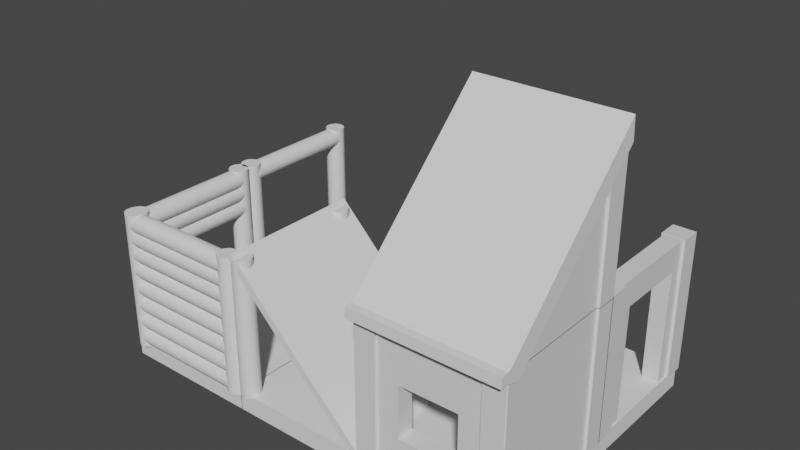 # Source: Modular_Buildings.blend  (saved by Blender 3.1.7; exported with 4.5.12 LTS)
import bpy
from mathutils import Matrix  # noqa: F401  (used for matrix-valued properties, if any)

bpy.ops.wm.read_factory_settings(use_empty=True)
scene = bpy.context.scene
scene.name = 'Scene'

# ---- collections
col_collection = bpy.data.collections.new('Collection'); scene.collection.children.link(col_collection)

# ---- materials (node trees are filled in below, after node groups)
mat_stone = bpy.data.materials.new('Stone')
mat_stone.use_transparent_shadow = False
mat_wood = bpy.data.materials.new('Wood')
mat_wood.use_transparent_shadow = False
mat_roof = bpy.data.materials.new('Roof')
mat_roof.use_transparent_shadow = False

# ---- node groups
ng_auto_smooth = bpy.data.node_groups.new('Auto Smooth', 'GeometryNodeTree')
_s = ng_auto_smooth.interface.new_socket(name='Geometry', in_out='OUTPUT', socket_type='NodeSocketGeometry')
_s = ng_auto_smooth.interface.new_socket(name='Geometry', in_out='INPUT', socket_type='NodeSocketGeometry')
_s = ng_auto_smooth.interface.new_socket(name='Angle', in_out='INPUT', socket_type='NodeSocketFloat')
_s.subtype = 'ANGLE'
_s.min_value = 0.0
_s.max_value = 3.142
ng_auto_smooth.is_modifier = True
_N = ng_auto_smooth.nodes; _L = ng_auto_smooth.links
n0 = _N.new('NodeGroupOutput'); n0.name = 'Group Output'; n0.location = (480, -100)
n1 = _N.new('NodeGroupInput'); n1.name = 'Group Input'; n1.location = (-420, -300)
n2 = _N.new('NodeGroupInput'); n2.name = 'Group Input.001'; n2.location = (-60, -100)
n3 = _N.new('GeometryNodeSetShadeSmooth'); n3.name = 'Set Shade Smooth'; n3.location = (120, -100)
n3.domain = 'EDGE'
n4 = _N.new('GeometryNodeSetShadeSmooth'); n4.name = 'Set Shade Smooth.001'; n4.location = (300, -100)
n5 = _N.new('GeometryNodeInputMeshEdgeAngle'); n5.name = 'Edge Angle'; n5.location = (-420, -220)
n6 = _N.new('GeometryNodeInputEdgeSmooth'); n6.name = 'Is Edge Smooth'; n6.location = (-60, -160)
n7 = _N.new('GeometryNodeInputShadeSmooth'); n7.name = 'Is Face Smooth'; n7.location = (-240, -340)
n8 = _N.new('FunctionNodeBooleanMath'); n8.name = 'Boolean Math'; n8.location = (-60, -220)
n9 = _N.new('FunctionNodeCompare'); n9.name = 'Compare'; n9.location = (-240, -180)
n9.operation = 'LESS_EQUAL'
_L.new(n5.outputs[0], n9.inputs[0])
_L.new(n4.outputs[0], n0.inputs[0])
_L.new(n1.outputs[1], n9.inputs[1])
_L.new(n9.outputs[0], n8.inputs[0])
_L.new(n7.outputs[0], n8.inputs[1])
_L.new(n2.outputs[0], n3.inputs[0])
_L.new(n6.outputs[0], n3.inputs[1])
_L.new(n3.outputs[0], n4.inputs[0])
_L.new(n8.outputs[0], n3.inputs[2])
n0.is_active_output = True

# ---- material node trees
mat_stone.use_nodes = True; mat_stone.node_tree.nodes.clear()
_N = mat_stone.node_tree.nodes; _L = mat_stone.node_tree.links
n0 = _N.new('ShaderNodeBsdfPrincipled'); n0.name = 'Principled BSDF'; n0.location = (10, 300)
n0.distribution = 'GGX'
n0.subsurface_method = 'RANDOM_WALK_SKIN'
n0.inputs[3].default_value = 1.45
n0.inputs[27].default_value = (0.0, 0.0, 0.0, 1.0)
n0.inputs[28].default_value = 1.0
n1 = _N.new('ShaderNodeOutputMaterial'); n1.name = 'Material Output'; n1.location = (300, 300)
_L.new(n0.outputs[0], n1.inputs[0])
n1.is_active_output = True
mat_wood.use_nodes = True; mat_wood.node_tree.nodes.clear()
_N = mat_wood.node_tree.nodes; _L = mat_wood.node_tree.links
n0 = _N.new('ShaderNodeBsdfPrincipled'); n0.name = 'Principled BSDF'; n0.location = (10, 300)
n0.distribution = 'GGX'
n0.subsurface_method = 'RANDOM_WALK_SKIN'
n0.inputs[3].default_value = 1.45
n0.inputs[27].default_value = (0.0, 0.0, 0.0, 1.0)
n0.inputs[28].default_value = 1.0
n1 = _N.new('ShaderNodeOutputMaterial'); n1.name = 'Material Output'; n1.location = (300, 300)
_L.new(n0.outputs[0], n1.inputs[0])
n1.is_active_output = True
mat_roof.use_nodes = True; mat_roof.node_tree.nodes.clear()
_N = mat_roof.node_tree.nodes; _L = mat_roof.node_tree.links
n0 = _N.new('ShaderNodeBsdfPrincipled'); n0.name = 'Principled BSDF'; n0.location = (10, 300)
n0.distribution = 'GGX'
n0.subsurface_method = 'RANDOM_WALK_SKIN'
n0.inputs[3].default_value = 1.45
n0.inputs[27].default_value = (0.0, 0.0, 0.0, 1.0)
n0.inputs[28].default_value = 1.0
n1 = _N.new('ShaderNodeOutputMaterial'); n1.name = 'Material Output'; n1.location = (300, 300)
_L.new(n0.outputs[0], n1.inputs[0])
n1.is_active_output = True

# ---- world
world_world = bpy.data.worlds.new('World'); scene.world = world_world
world_world.use_nodes = True; world_world.node_tree.nodes.clear()
_N = world_world.node_tree.nodes; _L = world_world.node_tree.links
n0 = _N.new('ShaderNodeOutputWorld'); n0.name = 'World Output'; n0.location = (300, 300)
n1 = _N.new('ShaderNodeBackground'); n1.name = 'Background'; n1.location = (10, 300)
n1.inputs[0].default_value = (0.05088, 0.05088, 0.05088, 1.0)
_L.new(n1.outputs[0], n0.inputs[0])
n0.is_active_output = True
world_world.color = (0.05088, 0.05088, 0.05088)
world_world.use_sun_shadow = False
world_world.sun_shadow_jitter_overblur = 0.0

# ---- meshes
me_cube_001 = bpy.data.meshes.new('Cube.001')
me_cube_001.from_pydata([(-1.992, 0.0009328, -0.02112), (-1.992, 0.0009328, 0.1153), (-1.992, 1.999, -0.02112), (-1.992, 1.999, 0.1153), (0.005285, 0.0009328, -0.02112), (0.005285, 0.0009328, 0.1153), (0.005285, 1.999, -0.02112), (0.005285, 1.999, 0.1153)], [], [(0, 1, 3, 2), (2, 3, 7, 6), (6, 7, 5, 4), (4, 5, 1, 0), (2, 6, 4, 0), (7, 3, 1, 5)])
_uv = me_cube_001.uv_layers.new(name='UVMap')
_uv.uv.foreach_set('vector', [0.827, 0.8128, 0.8064, 0.8128, 0.8064, 0.512, 0.827, 0.512, 0.797, 0.3009, 0.7765, 0.3009, 0.7765, 0.0, 0.797, 4.657e-10, 0.8064, 0.8128, 0.7859, 0.8128, 0.7859, 0.512, 0.8064, 0.512, 0.8176, 0.3009, 0.797, 0.3009, 0.797, 0.0, 0.8176, 0.0, 0.3009, 0.0, 0.6017, 0.0, 0.6017, 0.3009, 0.3009, 0.3009, 2.608e-08, 0.0, 0.3009, 0.0, 0.3009, 0.3009, 0.0, 0.3009])
me_cube_001.use_remesh_fix_poles = True
me_cube_001.use_remesh_preserve_attributes = False
me_cube_001.update()
me_cube_002 = bpy.data.meshes.new('Cube.002')
me_cube_002.from_pydata([(-0.1233, 0.01211, -0.009024), (-0.1233, 0.01211, 0.9968), (-0.1233, 0.9973, -0.009024), (-0.1233, 0.9973, 0.9968), (-0.0005231, 0.01211, -0.009024), (-0.0005231, 0.01211, 0.9968), (-0.0005231, 0.9973, -0.009024), (-0.0005231, 0.9973, 0.9968), (-0.1431, 0.001522, -0.007564), (-0.1431, 0.001522, 0.9983), (-0.1431, 0.1494, -0.007564), (-0.1431, 0.1494, 0.9983), (0.01779, 0.001522, -0.007564), (0.01779, 0.001522, 0.9983), (0.01779, 0.1494, -0.007564), (0.01779, 0.1494, 0.9983), (-0.1431, 0.8619, -0.007564), (-0.1431, 0.8619, 0.9983), (-0.1431, 1.01, -0.007564), (-0.1431, 1.01, 0.9983), (0.01779, 0.8619, -0.007564), (0.01779, 0.8619, 0.9983), (0.01779, 1.01, -0.007564), (0.01779, 1.01, 0.9983), (-0.1186, 0.7701, -0.009024), (-0.1186, 0.2546, -0.009024), (-0.1233, 0.3009, 0.9968), (-0.1233, 0.7085, 0.9968), (-0.005146, 0.2546, -0.009024), (-0.005146, 0.7701, -0.009024), (-0.0005231, 0.7085, 0.9968), (-0.0005231, 0.3009, 0.9968), (-0.1233, 0.01211, 0.81), (-0.1233, 0.9973, 0.81), (-0.0005231, 0.9973, 0.81), (-0.0005231, 0.01211, 0.81), (-0.0014, 0.7701, 0.81), (-0.0014, 0.2546, 0.81), (-0.1224, 0.2546, 0.81), (-0.1224, 0.7701, 0.81)], [], [(39, 27, 3, 33), (33, 3, 7, 34), (37, 31, 5, 35), (35, 5, 1, 32), (25, 28, 4, 0), (31, 26, 1, 5), (8, 9, 11, 10), (10, 11, 15, 14), (14, 15, 13, 12), (12, 13, 9, 8), (10, 14, 12, 8), (15, 11, 9, 13), (16, 17, 19, 18), (18, 19, 23, 22), (22, 23, 21, 20), (20, 21, 17, 16), (18, 22, 20, 16), (23, 19, 17, 21), (7, 3, 27, 30), (30, 27, 26, 31), (2, 6, 29, 24), (39, 36, 37, 38), (34, 7, 30, 36), (36, 30, 31, 37), (32, 1, 26, 38), (38, 26, 27, 39), (39, 24, 29, 36), (0, 32, 38, 25), (38, 37, 28, 25), (6, 34, 36, 29), (4, 35, 32, 0), (28, 37, 35, 4), (2, 33, 34, 6), (24, 39, 33, 2)])
me_cube_002.polygons.foreach_set('material_index', [0, 0, 0, 0, 0, 0, 1, 1, 1, 1, 1, 1, 1, 1, 1, 1, 1, 1, 0, 0, 0, 0, 0, 0, 0, 0, 0, 0, 0, 0, 0, 0, 0, 0])
_uv = me_cube_002.uv_layers.new(name='UVMap')
_uv.uv.foreach_set('vector', [0.6453, 0.6353, 0.6546, 0.6634, 0.6111, 0.6634, 0.6111, 0.6353, 0.9085, 0.6351, 0.9085, 0.6633, 0.89, 0.6633, 0.89, 0.6351, 0.6476, 0.7868, 0.6546, 0.8149, 0.6111, 0.8149, 0.6111, 0.7868, 0.9073, 0.7867, 0.9073, 0.8149, 0.8889, 0.8149, 0.8889, 0.7867, 0.6462, 0.4524, 0.6633, 0.4524, 0.664, 0.4889, 0.6455, 0.4889, 0.9012, 0.1049, 0.9196, 0.1049, 0.9196, 0.1484, 0.9012, 0.1484, 0.08909, 0.687, 0.08909, 0.8385, 0.06682, 0.8385, 0.06682, 0.687, 0.6107, 0.6635, 0.6107, 0.815, 0.5865, 0.815, 0.5865, 0.6635, 0.08909, 0.8385, 0.08909, 0.687, 0.1114, 0.687, 0.1114, 0.8385, 0.5865, 0.6635, 0.5865, 0.815, 0.5623, 0.815, 0.5623, 0.6635, 0.7753, 0.4866, 0.7753, 0.4624, 0.7976, 0.4624, 0.7976, 0.4866, 0.7308, 0.5108, 0.7308, 0.4866, 0.7531, 0.4866, 0.7531, 0.5108, 0.06682, 0.687, 0.06682, 0.8385, 0.04454, 0.8385, 0.04454, 0.687, 0.5623, 0.6635, 0.5623, 0.815, 0.5381, 0.815, 0.5381, 0.6635, 0.1336, 0.687, 0.1336, 0.8385, 0.1114, 0.8385, 0.1114, 0.687, 0.5381, 0.6635, 0.5381, 0.815, 0.5139, 0.815, 0.5139, 0.6635, 0.8199, 0.4866, 0.8199, 0.4624, 0.8421, 0.4624, 0.8421, 0.4866, 0.7753, 0.5108, 0.7753, 0.4866, 0.7976, 0.4866, 0.7976, 0.5108, 0.9012, 0.0, 0.9196, 0.0, 0.9196, 0.0435, 0.9012, 0.0435, 0.9012, 0.0435, 0.9196, 0.0435, 0.9196, 0.1049, 0.9012, 0.1049, 0.6825, 0.4866, 0.664, 0.4866, 0.6647, 0.4524, 0.6818, 0.4524, 0.7595, 0.8979, 0.7777, 0.8979, 0.7777, 0.9756, 0.7595, 0.9756, 0.7595, 0.7868, 0.7595, 0.8149, 0.716, 0.8149, 0.7253, 0.7868, 0.7253, 0.7868, 0.716, 0.8149, 0.6546, 0.8149, 0.6476, 0.7868, 0.7595, 0.6353, 0.7595, 0.6634, 0.716, 0.6634, 0.723, 0.6353, 0.723, 0.6353, 0.716, 0.6634, 0.6546, 0.6634, 0.6453, 0.6353, 0.3877, 0.9353, 0.3883, 0.8119, 0.4054, 0.8119, 0.406, 0.9353, 0.7595, 0.512, 0.7595, 0.6353, 0.723, 0.6353, 0.723, 0.512, 0.4242, 0.9353, 0.406, 0.9353, 0.4065, 0.8119, 0.4236, 0.8119, 0.7595, 0.6634, 0.7595, 0.7868, 0.7253, 0.7868, 0.7253, 0.6634, 0.9073, 0.6634, 0.9073, 0.7867, 0.8889, 0.7867, 0.8889, 0.6634, 0.6476, 0.6634, 0.6476, 0.7868, 0.6111, 0.7868, 0.6111, 0.6634, 0.9085, 0.5118, 0.9085, 0.6351, 0.89, 0.6351, 0.89, 0.5118, 0.6453, 0.512, 0.6453, 0.6353, 0.6111, 0.6353, 0.6111, 0.512])
me_cube_002.materials.append(mat_stone)
me_cube_002.materials.append(mat_wood)
me_cube_002.use_remesh_fix_poles = True
me_cube_002.use_remesh_preserve_attributes = False
me_cube_002.update()
me_cube_004 = bpy.data.meshes.new('Cube.004')
me_cube_004.from_pydata([(-0.1233, 0.01211, -0.009459), (-0.1233, 0.01211, 0.9968), (-0.1233, 0.9973, -0.009459), (-0.1233, 0.9973, 0.9968), (-0.0005231, 0.01211, -0.009459), (-0.0005231, 0.01211, 0.9968), (-0.0005231, 0.9973, -0.009459), (-0.0005231, 0.9973, 0.9968), (-0.1431, 0.001522, -0.007564), (-0.1431, 0.001522, 0.9979), (-0.1431, 0.1494, -0.007564), (-0.1431, 0.1494, 0.9979), (0.01779, 0.001522, -0.007564), (0.01779, 0.001522, 0.9979), (0.01779, 0.1494, -0.007564), (0.01779, 0.1494, 0.9979), (-0.1431, 0.8619, -0.007564), (-0.1431, 0.8619, 0.9979), (-0.1431, 1.01, -0.007564), (-0.1431, 1.01, 0.9979), (0.01779, 0.8619, -0.007564), (0.01779, 0.8619, 0.9979), (0.01779, 1.01, -0.007564), (0.01779, 1.01, 0.9979), (-0.1233, 0.7085, -0.009459), (-0.1233, 0.3009, -0.009459), (-0.1233, 0.3009, 0.9968), (-0.1233, 0.7085, 0.9968), (-0.0005231, 0.3009, -0.009459), (-0.0005231, 0.7085, -0.009459), (-0.0005231, 0.7085, 0.9968), (-0.0005231, 0.3009, 0.9968)], [], [(24, 27, 3, 2), (2, 3, 7, 6), (28, 31, 5, 4), (4, 5, 1, 0), (25, 28, 4, 0), (31, 26, 1, 5), (8, 9, 11, 10), (10, 11, 15, 14), (14, 15, 13, 12), (12, 13, 9, 8), (10, 14, 12, 8), (15, 11, 9, 13), (16, 17, 19, 18), (18, 19, 23, 22), (22, 23, 21, 20), (20, 21, 17, 16), (18, 22, 20, 16), (23, 19, 17, 21), (7, 3, 27, 30), (30, 27, 26, 31), (2, 6, 29, 24), (24, 29, 28, 25), (6, 7, 30, 29), (29, 30, 31, 28), (0, 1, 26, 25), (25, 26, 27, 24)])
me_cube_004.polygons.foreach_set('material_index', [0, 0, 0, 0, 0, 0, 1, 1, 1, 1, 1, 1, 1, 1, 1, 1, 1, 1, 0, 0, 0, 0, 0, 0, 0, 0])
_uv = me_cube_004.uv_layers.new(name='UVMap')
_uv.uv.foreach_set('vector', [0.6452, 3.725e-09, 0.6452, 0.1515, 0.6017, 0.1515, 0.6017, 0.0, 0.9012, 1.863e-09, 0.9012, 0.1515, 0.8827, 0.1515, 0.8827, 0.0, 0.652, 0.3009, 0.652, 0.4524, 0.6085, 0.4524, 0.6085, 0.3009, 0.778, 0.7464, 0.778, 0.8979, 0.7595, 0.8979, 0.7595, 0.7464, 0.8909, 0.4057, 0.9093, 0.4057, 0.9093, 0.4492, 0.8909, 0.4492, 0.8748, 0.2573, 0.8932, 0.2573, 0.8932, 0.3008, 0.8748, 0.3008, 0.8518, 0.3009, 0.8518, 0.4523, 0.8296, 0.4523, 0.8296, 0.3009, 0.2034, 0.6854, 0.2034, 0.8368, 0.1792, 0.8368, 0.1792, 0.6854, 0.8493, 0.6634, 0.8493, 0.8148, 0.827, 0.8148, 0.827, 0.6634, 0.1792, 0.6854, 0.1792, 0.8368, 0.155, 0.8368, 0.155, 0.6854, 0.7531, 0.5108, 0.7531, 0.4866, 0.7753, 0.4866, 0.7753, 0.5108, 0.7531, 0.4866, 0.7531, 0.4624, 0.7753, 0.4624, 0.7753, 0.4866, 0.8493, 0.512, 0.8493, 0.6634, 0.827, 0.6634, 0.827, 0.512, 0.2519, 0.6854, 0.2519, 0.8368, 0.2277, 0.8368, 0.2277, 0.6854, 0.8715, 0.512, 0.8715, 0.6634, 0.8493, 0.6634, 0.8493, 0.512, 0.8296, 0.3009, 0.8296, 0.4523, 0.8053, 0.4523, 0.8053, 0.3009, 0.7976, 0.4866, 0.7976, 0.4624, 0.8199, 0.4624, 0.8199, 0.4866, 0.727, 0.4766, 0.727, 0.4524, 0.7493, 0.4524, 0.7493, 0.4766, 0.8748, 0.1524, 0.8932, 0.1524, 0.8932, 0.1959, 0.8748, 0.1959, 0.8748, 0.1959, 0.8932, 0.1959, 0.8932, 0.2573, 0.8748, 0.2573, 0.8909, 0.3009, 0.9093, 0.3009, 0.9093, 0.3444, 0.8909, 0.3444, 0.8909, 0.3444, 0.9093, 0.3444, 0.9093, 0.4057, 0.8909, 0.4057, 0.7569, 0.3009, 0.7569, 0.4524, 0.7134, 0.4524, 0.7134, 0.3009, 0.7134, 0.3009, 0.7134, 0.4524, 0.652, 0.4524, 0.652, 0.3009, 0.7501, 1.304e-08, 0.7501, 0.1515, 0.7066, 0.1515, 0.7066, 9.313e-09, 0.7066, 9.313e-09, 0.7066, 0.1515, 0.6452, 0.1515, 0.6452, 3.725e-09])
me_cube_004.materials.append(mat_stone)
me_cube_004.materials.append(mat_wood)
me_cube_004.use_remesh_fix_poles = True
me_cube_004.use_remesh_preserve_attributes = False
me_cube_004.update()
me_cube_005 = bpy.data.meshes.new('Cube.005')
me_cube_005.from_pydata([(0.01095, 0.1234, -0.009816), (0.01095, 0.1234, 0.9968), (0.9961, 0.1327, -0.009816), (0.9961, 0.1327, 0.9968), (0.01211, 0.0006379, -0.009816), (0.01211, 0.0006379, 0.9968), (0.9973, 0.009972, -0.009816), (0.9973, 0.009972, 0.9968), (0.000167, 0.1431, -0.007564), (0.000167, 0.1431, 0.9985), (0.148, 0.1445, -0.007564), (0.148, 0.1445, 0.9985), (0.001691, -0.01777, -0.007564), (0.001691, -0.01777, 0.9985), (0.1496, -0.01637, -0.007564), (0.1496, -0.01637, 0.9985), (0.8605, 0.1512, -0.007564), (0.8605, 0.1512, 0.9985), (1.008, 0.1526, -0.007564), (1.008, 0.1526, 0.9985), (0.862, -0.009622, -0.007564), (0.862, -0.009622, 0.9985), (1.01, -0.00822, -0.007564), (1.01, -0.00822, 0.9985), (0.7073, 0.13, -0.009816), (0.2998, 0.1261, -0.009816), (0.2998, 0.1261, 0.9968), (0.7073, 0.13, 0.9968), (0.3009, 0.003374, -0.009816), (0.7084, 0.007236, -0.009816), (0.7084, 0.007236, 0.9968), (0.3009, 0.003374, 0.9968), (0.01095, 0.1234, 0.6375), (0.9961, 0.1327, 0.6375), (0.9973, 0.009972, 0.6375), (0.01211, 0.0006379, 0.6375), (0.7084, 0.007236, 0.6375), (0.3009, 0.003374, 0.6375), (0.2998, 0.1261, 0.6375), (0.7073, 0.13, 0.6375), (0.9961, 0.1327, 0.2741), (0.9973, 0.009972, 0.2741), (0.01211, 0.0006379, 0.2741), (0.7084, 0.007236, 0.2741), (0.3009, 0.003374, 0.2741), (0.2998, 0.1261, 0.2741), (0.7073, 0.13, 0.2741), (0.01095, 0.1234, 0.2741)], [], [(39, 27, 3, 33), (33, 3, 7, 34), (37, 31, 5, 35), (35, 5, 1, 32), (25, 28, 4, 0), (31, 26, 1, 5), (8, 9, 11, 10), (10, 11, 15, 14), (14, 15, 13, 12), (12, 13, 9, 8), (10, 14, 12, 8), (15, 11, 9, 13), (16, 17, 19, 18), (18, 19, 23, 22), (22, 23, 21, 20), (20, 21, 17, 16), (18, 22, 20, 16), (23, 19, 17, 21), (7, 3, 27, 30), (30, 27, 26, 31), (2, 6, 29, 24), (24, 29, 28, 25), (34, 7, 30, 36), (36, 30, 31, 37), (32, 1, 26, 38), (38, 26, 27, 39), (43, 36, 39, 46), (47, 32, 38, 45), (43, 46, 45, 44), (41, 34, 36, 43), (42, 35, 32, 47), (44, 37, 35, 42), (40, 33, 34, 41), (46, 39, 33, 40), (24, 46, 40, 2), (2, 40, 41, 6), (28, 44, 42, 4), (4, 42, 47, 0), (6, 41, 43, 29), (29, 43, 44, 28), (0, 47, 45, 25), (25, 45, 46, 24), (38, 39, 36, 37), (44, 45, 38, 37)])
me_cube_005.polygons.foreach_set('material_index', [1, 1, 1, 1, 1, 1, 0, 0, 0, 0, 0, 0, 0, 0, 0, 0, 0, 0, 1, 1, 1, 1, 1, 1, 1, 1, 1, 1, 1, 1, 1, 1, 1, 1, 1, 1, 1, 1, 1, 1, 1, 1, 1, 1])
_uv = me_cube_005.uv_layers.new(name='UVMap')
_uv.uv.foreach_set('vector', [0.0435, 0.6329, 0.0435, 0.687, 0.0, 0.687, 0.0, 0.6329, 0.8909, 0.3983, 0.8909, 0.4525, 0.8724, 0.4525, 0.8724, 0.3983, 0.1985, 0.6313, 0.1985, 0.6854, 0.155, 0.6854, 0.155, 0.6313, 0.89, 0.6093, 0.89, 0.6634, 0.8715, 0.6634, 0.8715, 0.6093, 0.9085, 0.6167, 0.927, 0.6167, 0.927, 0.6601, 0.9085, 0.6601, 0.9073, 0.7682, 0.9258, 0.7682, 0.9258, 0.8117, 0.9073, 0.8117, 0.02227, 0.687, 0.02227, 0.8385, 0.0, 0.8385, 1.49e-08, 0.687, 0.5139, 0.6635, 0.5139, 0.8151, 0.4896, 0.8151, 0.4896, 0.6635, 0.04454, 0.687, 0.04454, 0.8385, 0.02227, 0.8385, 0.02227, 0.687, 0.4654, 0.6635, 0.4654, 0.8151, 0.4412, 0.8151, 0.4412, 0.6635, 0.7085, 0.5108, 0.7085, 0.4866, 0.7308, 0.4866, 0.7308, 0.5108, 0.6862, 0.5108, 0.6862, 0.4866, 0.7085, 0.4866, 0.7085, 0.5108, 0.2964, 0.6854, 0.2964, 0.8369, 0.2742, 0.8369, 0.2742, 0.6854, 0.8053, 0.3009, 0.8053, 0.4524, 0.7811, 0.4524, 0.7811, 0.3009, 0.2742, 0.6854, 0.2742, 0.8369, 0.2519, 0.8369, 0.2519, 0.6854, 0.4896, 0.6635, 0.4896, 0.8151, 0.4654, 0.8151, 0.4654, 0.6635, 0.6862, 0.4866, 0.6862, 0.5108, 0.664, 0.5108, 0.664, 0.4866, 0.7047, 0.4524, 0.7047, 0.4766, 0.6825, 0.4766, 0.6825, 0.4524, 0.9073, 0.6634, 0.9258, 0.6634, 0.9258, 0.7069, 0.9073, 0.7069, 0.9073, 0.7069, 0.9258, 0.7069, 0.9258, 0.7682, 0.9073, 0.7682, 0.9085, 0.5118, 0.927, 0.5118, 0.927, 0.5553, 0.9085, 0.5553, 0.9085, 0.5553, 0.927, 0.5553, 0.927, 0.6167, 0.9085, 0.6167, 0.3034, 0.6313, 0.3034, 0.6854, 0.2599, 0.6854, 0.2599, 0.6313, 0.2599, 0.6313, 0.2599, 0.6854, 0.1985, 0.6854, 0.1985, 0.6313, 0.1484, 0.6329, 0.1484, 0.687, 0.1049, 0.687, 0.1049, 0.6329, 0.1049, 0.6329, 0.1049, 0.687, 0.0435, 0.687, 0.0435, 0.6329, 0.627, 0.4524, 0.627, 0.5071, 0.6085, 0.5071, 0.6085, 0.4524, 0.1484, 0.5782, 0.1484, 0.6329, 0.1049, 0.6329, 0.1049, 0.5782, 0.9093, 0.5106, 0.8909, 0.5106, 0.8909, 0.4492, 0.9093, 0.4492, 0.3034, 0.5766, 0.3034, 0.6313, 0.2599, 0.6313, 0.2599, 0.5766, 0.89, 0.5545, 0.89, 0.6093, 0.8715, 0.6093, 0.8715, 0.5545, 0.1985, 0.5766, 0.1985, 0.6313, 0.155, 0.6313, 0.155, 0.5766, 0.8909, 0.3436, 0.8909, 0.3983, 0.8724, 0.3983, 0.8724, 0.3436, 0.0435, 0.5782, 0.0435, 0.6329, 0.0, 0.6329, 0.0, 0.5782, 0.0435, 0.5354, 0.0435, 0.5782, 0.0, 0.5782, 0.0, 0.5354, 0.8909, 0.3009, 0.8909, 0.3436, 0.8724, 0.3436, 0.8724, 0.3009, 0.1985, 0.5338, 0.1985, 0.5766, 0.155, 0.5766, 0.155, 0.5338, 0.89, 0.5118, 0.89, 0.5545, 0.8715, 0.5545, 0.8715, 0.5118, 0.3034, 0.5338, 0.3034, 0.5766, 0.2599, 0.5766, 0.2599, 0.5338, 0.2599, 0.5338, 0.2599, 0.5766, 0.1985, 0.5766, 0.1985, 0.5338, 0.1484, 0.5354, 0.1484, 0.5782, 0.1049, 0.5782, 0.1049, 0.5354, 0.1049, 0.5354, 0.1049, 0.5782, 0.0435, 0.5782, 0.0435, 0.5354, 0.7501, 0.2958, 0.7501, 0.2344, 0.7686, 0.2344, 0.7686, 0.2958, 0.627, 0.4524, 0.6455, 0.4524, 0.6455, 0.5071, 0.627, 0.5071])
me_cube_005.materials.append(mat_wood)
me_cube_005.materials.append(mat_stone)
me_cube_005.materials.append(mat_roof)
me_cube_005.use_remesh_fix_poles = True
me_cube_005.use_remesh_preserve_attributes = False
me_cube_005.update()
me_cube_006 = bpy.data.meshes.new('Cube.006')
me_cube_006.from_pydata([(-1.001, 0.0009328, -0.02112), (-1.001, 0.0009328, 0.1153), (-1.001, 1.001, -0.02112), (-1.001, 1.001, 0.1153), (0.005285, 0.0009328, -0.02112), (0.005285, 0.0009328, 0.1153), (0.005285, 1.001, -0.02112), (0.005285, 1.001, 0.1153)], [], [(0, 1, 3, 2), (2, 3, 7, 6), (6, 7, 5, 4), (4, 5, 1, 0), (2, 6, 4, 0), (7, 3, 1, 5)])
_uv = me_cube_006.uv_layers.new(name='UVMap')
_uv.uv.foreach_set('vector', [0.8827, 0.1506, 0.8621, 0.1506, 0.8621, 0.0, 0.8827, 0.0, 0.1542, 0.8386, 0.1336, 0.8386, 0.1336, 0.687, 0.1542, 0.687, 0.8724, 0.4514, 0.8518, 0.4514, 0.8518, 0.3009, 0.8724, 0.3009, 0.8698, 0.815, 0.8493, 0.815, 0.8493, 0.6634, 0.8698, 0.6634, 0.6111, 0.512, 0.6111, 0.6635, 0.4605, 0.6635, 0.4605, 0.512, 0.4605, 0.512, 0.4605, 0.6635, 0.31, 0.6635, 0.31, 0.512])
me_cube_006.use_remesh_fix_poles = True
me_cube_006.use_remesh_preserve_attributes = False
me_cube_006.update()
me_cube_009 = bpy.data.meshes.new('Cube.009')
me_cube_009.from_pydata([(-0.1233, 0.01211, -0.009459), (-0.1233, 0.9973, -0.009459), (-0.0005231, 0.01211, -0.009459), (-0.0005231, 0.9973, -0.009459), (-0.1431, 0.001522, -0.007564), (-0.1431, 0.1494, -0.007564), (0.01779, 0.001522, -0.007564), (0.01779, 0.1494, -0.007564), (-0.1431, 0.8619, -0.007564), (-0.1431, 1.01, -0.007564), (-0.1431, 1.01, 0.9979), (0.01779, 0.8619, -0.007564), (0.01779, 1.01, -0.007564), (0.01779, 1.01, 0.9979), (-0.1233, 0.7085, -0.009459), (-0.1233, 0.3009, -0.009459), (-0.0005231, 0.3009, -0.009459), (-0.0005231, 0.7085, -0.009459), (-0.1233, 0.9973, -0.007564), (-0.1233, 0.9973, 0.9964), (-0.0005231, 0.9973, -0.007564), (-0.0005231, 0.9973, 0.9964), (-0.0005231, 0.01211, -0.007564), (-0.0005231, 0.01211, 0.01659), (-0.1233, 0.01211, -0.007564), (-0.1233, 0.01211, 0.01659), (-0.1431, 0.001522, 0.006052), (-0.1431, 0.1494, 0.1531), (-0.1233, 0.1494, 0.1531), (-0.0005231, 0.1494, -0.007564), (-0.1233, 0.1494, -0.007564), (0.01779, 0.1494, 0.1531), (-0.0005231, 0.1494, 0.1531), (0.01779, 0.001522, 0.006052), (-0.1431, 0.8619, 0.8617), (-0.1431, 0.9988, 0.9979), (0.01779, 0.9988, 0.9979), (0.01779, 0.8619, 0.8617), (-0.0005231, 0.8619, 0.8617), (-0.1233, 0.8619, -0.007564), (-0.0005231, 0.8619, -0.007564), (-0.1233, 0.8619, 0.8617), (-0.1233, 0.3009, 0.3038), (-0.1233, 0.7085, 0.7091), (-0.0005231, 0.7085, 0.7091), (-0.0005231, 0.3009, 0.3038)], [], [(1, 14, 43, 41, 39, 18), (3, 1, 18, 20), (22, 2, 16, 45, 32, 29), (24, 0, 2, 22), (15, 16, 2, 0), (5, 4, 26, 27), (5, 27, 28, 30), (7, 29, 32, 31), (33, 6, 7, 31), (26, 4, 6, 33), (29, 7, 6, 4, 5, 30, 24, 22), (10, 9, 8, 34, 35), (9, 10, 13, 12), (37, 11, 12, 13, 36), (40, 11, 37, 38), (34, 8, 39, 41), (8, 9, 12, 11, 40, 20, 18, 39), (36, 13, 10, 35), (1, 3, 17, 14), (14, 17, 16, 15), (38, 44, 17, 3, 20, 40), (45, 16, 17, 44), (15, 0, 24, 30, 28, 42), (43, 14, 15, 42), (19, 21, 38, 37, 36, 35, 34, 41), (21, 19, 41, 38), (25, 23, 32, 28), (32, 45, 44, 38, 41, 43, 42, 28), (31, 32, 23, 25, 28, 27, 26, 33)])
me_cube_009.polygons.foreach_set('material_index', [0, 0, 0, 0, 0, 1, 1, 0, 1, 0, 0, 1, 1, 1, 0, 0, 0, 0, 0, 0, 0, 0, 0, 0, 0, 0, 0, 0, 0])
_uv = me_cube_009.uv_layers.new(name='UVMap')
_uv.uv.foreach_set('vector', [0.31, 0.8119, 0.31, 0.7684, 0.4182, 0.7684, 0.4412, 0.7915, 0.3103, 0.7915, 0.3103, 0.8119, 0.3097, 0.5523, 0.3097, 0.5338, 0.31, 0.5338, 0.31, 0.5523, 0.602, 0.2999, 0.6017, 0.2999, 0.6017, 0.2564, 0.6489, 0.2564, 0.6262, 0.2792, 0.602, 0.2792, 0.3097, 0.5523, 0.3094, 0.5523, 0.3094, 0.5338, 0.3097, 0.5338, 0.8932, 0.2573, 0.9117, 0.2573, 0.9117, 0.3008, 0.8932, 0.3008, 0.8644, 0.4866, 0.8421, 0.4866, 0.8421, 0.4845, 0.8644, 0.4624, 0.3063, 0.6394, 0.3063, 0.6636, 0.3034, 0.6636, 0.3034, 0.6394, 0.3063, 0.6394, 0.3091, 0.6394, 0.3091, 0.6636, 0.3063, 0.6636, 0.8199, 0.4887, 0.8199, 0.4866, 0.8421, 0.4866, 0.8421, 0.5108, 0.1543, 0.6652, 0.1522, 0.6652, 0.1522, 0.641, 0.1543, 0.641, 0.7047, 0.4552, 0.7047, 0.4524, 0.727, 0.4524, 0.727, 0.4766, 0.7047, 0.4766, 0.7047, 0.4736, 0.7254, 0.4736, 0.7254, 0.4552, 0.8176, 0.1514, 0.8176, 0.0, 0.8399, 1.863e-09, 0.8399, 0.1309, 0.8192, 0.1514, 0.2277, 0.6854, 0.2277, 0.8368, 0.2034, 0.8368, 0.2034, 0.6854, 0.8399, 0.1309, 0.8399, 0.0, 0.8621, 1.863e-09, 0.8621, 0.1514, 0.8605, 0.1514, 0.9231, 0.8117, 0.9258, 0.8117, 0.9258, 0.9427, 0.9231, 0.9427, 0.8859, 0.9436, 0.8859, 0.8127, 0.8889, 0.8127, 0.8889, 0.9436, 0.8199, 0.5108, 0.7976, 0.5108, 0.7976, 0.4866, 0.8199, 0.4866, 0.8199, 0.4894, 0.7995, 0.4894, 0.7995, 0.5079, 0.8199, 0.5079, 0.7569, 0.3025, 0.7569, 0.3009, 0.7811, 0.3009, 0.7811, 0.3025, 0.8932, 0.1524, 0.9117, 0.1524, 0.9117, 0.1959, 0.8932, 0.1959, 0.8932, 0.1959, 0.9117, 0.1959, 0.9117, 0.2573, 0.8932, 0.2573, 0.7329, 0.1719, 0.7099, 0.195, 0.6017, 0.195, 0.6017, 0.1515, 0.602, 0.1515, 0.602, 0.1719, 0.6489, 0.2564, 0.6017, 0.2564, 0.6017, 0.195, 0.7099, 0.195, 0.31, 0.707, 0.31, 0.6635, 0.3103, 0.6635, 0.3103, 0.6842, 0.3345, 0.6842, 0.3572, 0.707, 0.4182, 0.7684, 0.31, 0.7684, 0.31, 0.707, 0.3572, 0.707, 0.7781, 0.3027, 0.7596, 0.3027, 0.7596, 0.3231, 0.7569, 0.3231, 0.7569, 0.3025, 0.7811, 0.3025, 0.7811, 0.3231, 0.7781, 0.3231, 0.7596, 0.3027, 0.7781, 0.3027, 0.7781, 0.3231, 0.7596, 0.3231, 0.7781, 0.4511, 0.7596, 0.4511, 0.7596, 0.4304, 0.7781, 0.4304, 0.7596, 0.4304, 0.7596, 0.4076, 0.7596, 0.3462, 0.7596, 0.3231, 0.7781, 0.3231, 0.7781, 0.3462, 0.7781, 0.4076, 0.7781, 0.4304, 0.7569, 0.4304, 0.7596, 0.4304, 0.7596, 0.4511, 0.7781, 0.4511, 0.7781, 0.4304, 0.7811, 0.4304, 0.7811, 0.4527, 0.7569, 0.4527])
me_cube_009.materials.append(mat_stone)
me_cube_009.materials.append(mat_wood)
me_cube_009.use_remesh_fix_poles = True
me_cube_009.use_remesh_preserve_attributes = False
me_cube_009.update()
me_cube_010 = bpy.data.meshes.new('Cube.010')
me_cube_010.from_pydata([(-0.9982, 0.06801, -0.04471), (-0.9982, 0.002023, 0.07848), (-0.9982, 1.03, 0.9336), (-0.9982, 1.02, 1.088), (0.03095, 0.06801, -0.04471), (0.03095, 0.002023, 0.07848), (0.03095, 1.03, 0.9336), (0.03095, 1.02, 1.088), (-0.9982, -0.02132, -0.01197), (-0.9982, -0.02617, 0.06095), (0.03095, -0.02132, -0.01197), (0.03095, -0.02617, 0.06095), (-0.9982, -0.08095, -0.0133), (-0.9982, -0.07712, 0.05968), (0.03095, -0.08095, -0.0133), (0.03095, -0.07712, 0.05968)], [], [(0, 1, 3, 2), (2, 3, 7, 6), (6, 7, 5, 4), (5, 1, 9, 11), (2, 6, 4, 0), (7, 3, 1, 5), (10, 11, 15, 14), (4, 5, 11, 10), (1, 0, 8, 9), (0, 4, 10, 8), (14, 15, 13, 12), (8, 10, 14, 12), (9, 8, 12, 13), (11, 9, 13, 15)])
_uv = me_cube_010.uv_layers.new(name='UVMap')
_uv.uv.foreach_set('vector', [0.7501, 0.01313, 0.7704, 0.01857, 0.7765, 0.2344, 0.7584, 0.2196, 0.155, 0.5199, 0.155, 0.5354, 0.0, 0.5354, 1.863e-09, 0.5199, 0.7678, 0.5267, 0.7859, 0.512, 0.7798, 0.7278, 0.7595, 0.7332, 0.31, 0.3192, 0.155, 0.3192, 0.155, 0.3143, 0.31, 0.3143, 0.155, 0.5199, 1.863e-09, 0.5199, 2.049e-08, 0.3132, 0.155, 0.3132, 0.31, 0.5338, 0.155, 0.5338, 0.155, 0.3192, 0.31, 0.3192, 0.7723, 0.7397, 0.7808, 0.7327, 0.7859, 0.7384, 0.7783, 0.7464, 0.7595, 0.7332, 0.7798, 0.7278, 0.7808, 0.7327, 0.7723, 0.7397, 0.7704, 0.01857, 0.7501, 0.01313, 0.7629, 0.006688, 0.7714, 0.01367, 0.155, 0.3132, 2.049e-08, 0.3132, 2.049e-08, 0.3073, 0.155, 0.3073, 0.31, 0.3009, 0.31, 0.3081, 0.155, 0.3081, 0.155, 0.3009, 0.155, 0.3073, 2.049e-08, 0.3073, 2.049e-08, 0.3009, 0.155, 0.3009, 0.7714, 0.01367, 0.7629, 0.006688, 0.7689, 0.0, 0.7765, 0.00794, 0.31, 0.3143, 0.155, 0.3143, 0.155, 0.3081, 0.31, 0.3081])
me_cube_010.use_remesh_fix_poles = True
me_cube_010.use_remesh_preserve_attributes = False
me_cube_010.update()
me_cylinder_001 = bpy.data.meshes.new('Cylinder.001')
me_cylinder_001.from_pydata([(0.05411, 0.06965, -0.01467), (0.05411, 0.06965, 0.9771), (0.09177, 0.05859, -0.01467), (0.09177, 0.05859, 0.9771), (0.1175, 0.02893, -0.01467), (0.1175, 0.02893, 0.9771), (0.123, -0.009911, -0.01467), (0.123, -0.009912, 0.9771), (0.1067, -0.04561, -0.01467), (0.1067, -0.04561, 0.9771), (0.07373, -0.06682, -0.01467), (0.07373, -0.06682, 0.9771), (0.03449, -0.06682, -0.01467), (0.03449, -0.06682, 0.9771), (0.001479, -0.04561, -0.01467), (0.001479, -0.04561, 0.9771), (-0.01482, -0.009912, -0.01467), (-0.01482, -0.009912, 0.9771), (-0.009238, 0.02893, -0.01467), (-0.009238, 0.02893, 0.9771), (0.01646, 0.05859, -0.01467), (0.01646, 0.05859, 0.9771), (0.9088, 0.06965, 0.0568), (0.07865, 0.06965, 0.0568), (0.9088, 0.05859, 0.09445), (0.07865, 0.05859, 0.09445), (0.9088, 0.02893, 0.1201), (0.07865, 0.02893, 0.1201), (0.9088, -0.009912, 0.1257), (0.07865, -0.009912, 0.1257), (0.9088, -0.04561, 0.1094), (0.07865, -0.04561, 0.1094), (0.9088, -0.06682, 0.07642), (0.07865, -0.06682, 0.07642), (0.9088, -0.06682, 0.03718), (0.07865, -0.06682, 0.03718), (0.9088, -0.04561, 0.004164), (0.07865, -0.04561, 0.004164), (0.9088, -0.009912, -0.01214), (0.07865, -0.009912, -0.01214), (0.9088, 0.02893, -0.006553), (0.07865, 0.02893, -0.006553), (0.9088, 0.05859, 0.01915), (0.07865, 0.05859, 0.01915), (0.9311, 0.06965, -0.01467), (0.9311, 0.06965, 0.9771), (0.9688, 0.05859, -0.01467), (0.9688, 0.05859, 0.9771), (0.9945, 0.02893, -0.01467), (0.9945, 0.02893, 0.9771), (1.0, -0.009911, -0.01467), (1.0, -0.009912, 0.9771), (0.9837, -0.04561, -0.01467), (0.9837, -0.04561, 0.9771), (0.9507, -0.06682, -0.01467), (0.9507, -0.06682, 0.9771), (0.9115, -0.06682, -0.01467), (0.9115, -0.06682, 0.9771), (0.8785, -0.04561, -0.01467), (0.8785, -0.04561, 0.9771), (0.8622, -0.009912, -0.01467), (0.8622, -0.009912, 0.9771), (0.8678, 0.02893, -0.01467), (0.8678, 0.02893, 0.9771), (0.8935, 0.05859, -0.01467), (0.8935, 0.05859, 0.9771), (0.9088, 0.06965, 0.1826), (0.07865, 0.06965, 0.1826), (0.9088, 0.05859, 0.2202), (0.07865, 0.05859, 0.2202), (0.9088, 0.02893, 0.2459), (0.07865, 0.02893, 0.2459), (0.9088, -0.009912, 0.2515), (0.07865, -0.009912, 0.2515), (0.9088, -0.04561, 0.2352), (0.07865, -0.04561, 0.2352), (0.9088, -0.06682, 0.2022), (0.07865, -0.06682, 0.2022), (0.9088, -0.06682, 0.163), (0.07865, -0.06682, 0.163), (0.9088, -0.04561, 0.13), (0.07865, -0.04561, 0.13), (0.9088, -0.009912, 0.1137), (0.07865, -0.009912, 0.1137), (0.9088, 0.02893, 0.1192), (0.07865, 0.02893, 0.1192), (0.9088, 0.05859, 0.1449), (0.07865, 0.05859, 0.1449), (0.9088, 0.06965, 0.3104), (0.07865, 0.06965, 0.3104), (0.9088, 0.05859, 0.3481), (0.07865, 0.05859, 0.3481), (0.9088, 0.02893, 0.3738), (0.07865, 0.02893, 0.3738), (0.9088, -0.009912, 0.3793), (0.07865, -0.009912, 0.3793), (0.9088, -0.04561, 0.363), (0.07865, -0.04561, 0.363), (0.9088, -0.06682, 0.33), (0.07865, -0.06682, 0.33), (0.9088, -0.06682, 0.2908), (0.07865, -0.06682, 0.2908), (0.9088, -0.04561, 0.2578), (0.07865, -0.04561, 0.2578), (0.9088, -0.009912, 0.2415), (0.07865, -0.009912, 0.2415), (0.9088, 0.02893, 0.247), (0.07865, 0.02893, 0.247), (0.9088, 0.05859, 0.2727), (0.07865, 0.05859, 0.2727), (0.9088, 0.06965, 0.4363), (0.07865, 0.06965, 0.4363), (0.9088, 0.05859, 0.474), (0.07865, 0.05859, 0.474), (0.9088, 0.02893, 0.4997), (0.07865, 0.02893, 0.4997), (0.9088, -0.009912, 0.5052), (0.07865, -0.009912, 0.5052), (0.9088, -0.04561, 0.4889), (0.07865, -0.04561, 0.4889), (0.9088, -0.06682, 0.4559), (0.07865, -0.06682, 0.4559), (0.9088, -0.06682, 0.4167), (0.07865, -0.06682, 0.4167), (0.9088, -0.04561, 0.3837), (0.07865, -0.04561, 0.3837), (0.9088, -0.009912, 0.3674), (0.07865, -0.009912, 0.3674), (0.9088, 0.02893, 0.373), (0.07865, 0.02893, 0.373), (0.9088, 0.05859, 0.3986), (0.07865, 0.05859, 0.3986), (0.9088, 0.06965, 0.5679), (0.07865, 0.06965, 0.5679), (0.9088, 0.05859, 0.6056), (0.07865, 0.05859, 0.6056), (0.9088, 0.02893, 0.6313), (0.07865, 0.02893, 0.6313), (0.9088, -0.009912, 0.6369), (0.07865, -0.009912, 0.6369), (0.9088, -0.04561, 0.6206), (0.07865, -0.04561, 0.6206), (0.9088, -0.06682, 0.5875), (0.07865, -0.06682, 0.5875), (0.9088, -0.06682, 0.5483), (0.07865, -0.06682, 0.5483), (0.9088, -0.04561, 0.5153), (0.07865, -0.04561, 0.5153), (0.9088, -0.009912, 0.499), (0.07865, -0.009912, 0.499), (0.9088, 0.02893, 0.5046), (0.07865, 0.02893, 0.5046), (0.9088, 0.05859, 0.5303), (0.07865, 0.05859, 0.5303), (0.9088, 0.06965, 0.6891), (0.07865, 0.06965, 0.6891), (0.9088, 0.05859, 0.7267), (0.07865, 0.05859, 0.7267), (0.9088, 0.02893, 0.7524), (0.07865, 0.02893, 0.7524), (0.9088, -0.009912, 0.758), (0.07865, -0.009912, 0.758), (0.9088, -0.04561, 0.7417), (0.07865, -0.04561, 0.7417), (0.9088, -0.06682, 0.7087), (0.07865, -0.06682, 0.7087), (0.9088, -0.06682, 0.6694), (0.07865, -0.06682, 0.6694), (0.9088, -0.04561, 0.6364), (0.07865, -0.04561, 0.6364), (0.9088, -0.009912, 0.6201), (0.07865, -0.009912, 0.6201), (0.9088, 0.02893, 0.6257), (0.07865, 0.02893, 0.6257), (0.9088, 0.05859, 0.6514), (0.07865, 0.05859, 0.6514), (0.9088, 0.06965, 0.8018), (0.07865, 0.06965, 0.8018), (0.9088, 0.05859, 0.8394), (0.07865, 0.05859, 0.8394), (0.9088, 0.02893, 0.8651), (0.07865, 0.02893, 0.8651), (0.9088, -0.009912, 0.8707), (0.07865, -0.009912, 0.8707), (0.9088, -0.04561, 0.8544), (0.07865, -0.04561, 0.8544), (0.9088, -0.06682, 0.8214), (0.07865, -0.06682, 0.8214), (0.9088, -0.06682, 0.7821), (0.07865, -0.06682, 0.7821), (0.9088, -0.04561, 0.7491), (0.07865, -0.04561, 0.7491), (0.9088, -0.009912, 0.7328), (0.07865, -0.009912, 0.7328), (0.9088, 0.02893, 0.7384), (0.07865, 0.02893, 0.7384), (0.9088, 0.05859, 0.7641), (0.07865, 0.05859, 0.7641), (0.9088, 0.06965, 0.9056), (0.07865, 0.06965, 0.9056), (0.9088, 0.05859, 0.9432), (0.07865, 0.05859, 0.9432), (0.9088, 0.02893, 0.9689), (0.07865, 0.02893, 0.9689), (0.9088, -0.009912, 0.9745), (0.07865, -0.009912, 0.9745), (0.9088, -0.04561, 0.9582), (0.07865, -0.04561, 0.9582), (0.9088, -0.06682, 0.9252), (0.07865, -0.06682, 0.9252), (0.9088, -0.06682, 0.886), (0.07865, -0.06682, 0.886), (0.9088, -0.04561, 0.8529), (0.07865, -0.04561, 0.8529), (0.9088, -0.009912, 0.8366), (0.07865, -0.009912, 0.8366), (0.9088, 0.02893, 0.8422), (0.07865, 0.02893, 0.8422), (0.9088, 0.05859, 0.8679), (0.07865, 0.05859, 0.8679)], [], [(0, 1, 3, 2), (2, 3, 5, 4), (4, 5, 7, 6), (6, 7, 9, 8), (8, 9, 11, 10), (10, 11, 13, 12), (12, 13, 15, 14), (14, 15, 17, 16), (16, 17, 19, 18), (3, 1, 21, 19, 17, 15, 13, 11, 9, 7, 5), (18, 19, 21, 20), (20, 21, 1, 0), (0, 2, 4, 6, 8, 10, 12, 14, 16, 18, 20), (22, 23, 25, 24), (24, 25, 27, 26), (26, 27, 29, 28), (28, 29, 31, 30), (30, 31, 33, 32), (32, 33, 35, 34), (34, 35, 37, 36), (36, 37, 39, 38), (38, 39, 41, 40), (25, 23, 43, 41, 39, 37, 35, 33, 31, 29, 27), (40, 41, 43, 42), (42, 43, 23, 22), (22, 24, 26, 28, 30, 32, 34, 36, 38, 40, 42), (44, 45, 47, 46), (46, 47, 49, 48), (48, 49, 51, 50), (50, 51, 53, 52), (52, 53, 55, 54), (54, 55, 57, 56), (56, 57, 59, 58), (58, 59, 61, 60), (60, 61, 63, 62), (47, 45, 65, 63, 61, 59, 57, 55, 53, 51, 49), (62, 63, 65, 64), (64, 65, 45, 44), (44, 46, 48, 50, 52, 54, 56, 58, 60, 62, 64), (66, 67, 69, 68), (68, 69, 71, 70), (70, 71, 73, 72), (72, 73, 75, 74), (74, 75, 77, 76), (76, 77, 79, 78), (78, 79, 81, 80), (80, 81, 83, 82), (82, 83, 85, 84), (69, 67, 87, 85, 83, 81, 79, 77, 75, 73, 71), (84, 85, 87, 86), (86, 87, 67, 66), (66, 68, 70, 72, 74, 76, 78, 80, 82, 84, 86), (88, 89, 91, 90), (90, 91, 93, 92), (92, 93, 95, 94), (94, 95, 97, 96), (96, 97, 99, 98), (98, 99, 101, 100), (100, 101, 103, 102), (102, 103, 105, 104), (104, 105, 107, 106), (91, 89, 109, 107, 105, 103, 101, 99, 97, 95, 93), (106, 107, 109, 108), (108, 109, 89, 88), (88, 90, 92, 94, 96, 98, 100, 102, 104, 106, 108), (110, 111, 113, 112), (112, 113, 115, 114), (114, 115, 117, 116), (116, 117, 119, 118), (118, 119, 121, 120), (120, 121, 123, 122), (122, 123, 125, 124), (124, 125, 127, 126), (126, 127, 129, 128), (113, 111, 131, 129, 127, 125, 123, 121, 119, 117, 115), (128, 129, 131, 130), (130, 131, 111, 110), (110, 112, 114, 116, 118, 120, 122, 124, 126, 128, 130), (132, 133, 135, 134), (134, 135, 137, 136), (136, 137, 139, 138), (138, 139, 141, 140), (140, 141, 143, 142), (142, 143, 145, 144), (144, 145, 147, 146), (146, 147, 149, 148), (148, 149, 151, 150), (135, 133, 153, 151, 149, 147, 145, 143, 141, 139, 137), (150, 151, 153, 152), (152, 153, 133, 132), (132, 134, 136, 138, 140, 142, 144, 146, 148, 150, 152), (154, 155, 157, 156), (156, 157, 159, 158), (158, 159, 161, 160), (160, 161, 163, 162), (162, 163, 165, 164), (164, 165, 167, 166), (166, 167, 169, 168), (168, 169, 171, 170), (170, 171, 173, 172), (157, 155, 175, 173, 171, 169, 167, 165, 163, 161, 159), (172, 173, 175, 174), (174, 175, 155, 154), (154, 156, 158, 160, 162, 164, 166, 168, 170, 172, 174), (176, 177, 179, 178), (178, 179, 181, 180), (180, 181, 183, 182), (182, 183, 185, 184), (184, 185, 187, 186), (186, 187, 189, 188), (188, 189, 191, 190), (190, 191, 193, 192), (192, 193, 195, 194), (179, 177, 197, 195, 193, 191, 189, 187, 185, 183, 181), (194, 195, 197, 196), (196, 197, 177, 176), (176, 178, 180, 182, 184, 186, 188, 190, 192, 194, 196), (198, 199, 201, 200), (200, 201, 203, 202), (202, 203, 205, 204), (204, 205, 207, 206), (206, 207, 209, 208), (208, 209, 211, 210), (210, 211, 213, 212), (212, 213, 215, 214), (214, 215, 217, 216), (201, 199, 219, 217, 215, 213, 211, 209, 207, 205, 203), (216, 217, 219, 218), (218, 219, 199, 198), (198, 200, 202, 204, 206, 208, 210, 212, 214, 216, 218)])
me_cylinder_001.polygons.foreach_set('use_smooth', [True] * 130)
_uv = me_cylinder_001.uv_layers.new(name='UVMap')
_uv.uv.foreach_set('vector', [0.9645, 0.3008, 0.9645, 0.1514, 0.9703, 0.1514, 0.9703, 0.3008, 0.9584, 0.5118, 0.9584, 0.6611, 0.9541, 0.6611, 0.9541, 0.5118, 0.9541, 0.5118, 0.9541, 0.6611, 0.9483, 0.6611, 0.9483, 0.5118, 0.9483, 0.5118, 0.9483, 0.6611, 0.9428, 0.6611, 0.9428, 0.5118, 0.941, 0.3009, 0.941, 0.4502, 0.9361, 0.4502, 0.9361, 0.3009, 0.9361, 0.3009, 0.9361, 0.4502, 0.9302, 0.4502, 0.9302, 0.3009, 0.9302, 0.3009, 0.9302, 0.4502, 0.9252, 0.4502, 0.9252, 0.3009, 0.9229, 0.8117, 0.9229, 0.9611, 0.9174, 0.9611, 0.9174, 0.8117, 0.9174, 0.8117, 0.9174, 0.9611, 0.9116, 0.9611, 0.9116, 0.8117, 0.6436, 0.9607, 0.6489, 0.9632, 0.6521, 0.9681, 0.6521, 0.974, 0.6489, 0.9789, 0.6436, 0.9813, 0.6378, 0.9805, 0.6333, 0.9766, 0.6316, 0.9709, 0.6333, 0.9653, 0.6378, 0.9615, 0.9116, 0.8117, 0.9116, 0.9611, 0.9073, 0.9611, 0.9073, 0.8117, 0.959, 0.3008, 0.959, 0.1514, 0.9645, 0.1514, 0.9645, 0.3008, 0.7059, 0.9804, 0.7014, 0.9766, 0.6998, 0.9709, 0.7014, 0.9653, 0.7059, 0.9615, 0.7117, 0.9607, 0.7171, 0.9631, 0.7203, 0.9681, 0.7203, 0.974, 0.7171, 0.9789, 0.7117, 0.9813, 0.9823, 0.4255, 0.9823, 0.3009, 0.988, 0.301, 0.988, 0.4257, 0.09039, 0.8385, 0.09039, 0.9635, 0.08645, 0.9635, 0.08645, 0.8385, 0.08645, 0.8385, 0.08645, 0.9635, 0.08075, 0.9635, 0.08075, 0.8385, 0.08075, 0.8385, 0.08075, 0.9635, 0.07511, 0.9635, 0.07511, 0.8385, 0.627, 0.8149, 0.627, 0.9399, 0.622, 0.9399, 0.622, 0.8149, 0.622, 0.8149, 0.622, 0.9399, 0.6161, 0.9399, 0.6161, 0.8149, 0.6161, 0.8149, 0.6161, 0.9399, 0.6111, 0.9399, 0.6111, 0.8149, 0.2894, 0.8369, 0.2894, 0.9619, 0.2838, 0.9619, 0.2838, 0.8369, 0.2838, 0.8369, 0.2838, 0.9619, 0.2781, 0.9619, 0.2781, 0.8369, 0.911, 0.4549, 0.9155, 0.4511, 0.9213, 0.4502, 0.9267, 0.4527, 0.9299, 0.4576, 0.9299, 0.4635, 0.9267, 0.4685, 0.9213, 0.471, 0.9155, 0.4701, 0.911, 0.4663, 0.9093, 0.4606, 0.2781, 0.8369, 0.2781, 0.9619, 0.2742, 0.9619, 0.2742, 0.8369, 0.9766, 0.4257, 0.9766, 0.301, 0.9823, 0.3009, 0.9823, 0.4255, 0.8668, 0.9425, 0.8712, 0.9386, 0.8771, 0.9377, 0.8825, 0.9402, 0.8857, 0.9452, 0.8857, 0.9511, 0.8825, 0.956, 0.8771, 0.9585, 0.8712, 0.9577, 0.8668, 0.9538, 0.8651, 0.9481, 0.9642, 0.5118, 0.9642, 0.6611, 0.9584, 0.6611, 0.9584, 0.5118, 0.31, 0.9613, 0.31, 0.8119, 0.3143, 0.8119, 0.3143, 0.9613, 0.3143, 0.9613, 0.3143, 0.8119, 0.3201, 0.8119, 0.3201, 0.9613, 0.3201, 0.9613, 0.3201, 0.8119, 0.3256, 0.8119, 0.3256, 0.9613, 0.9252, 0.3009, 0.9252, 0.4502, 0.9202, 0.4502, 0.9202, 0.3009, 0.9202, 0.3009, 0.9202, 0.4502, 0.9143, 0.4502, 0.9143, 0.3009, 0.9143, 0.3009, 0.9143, 0.4502, 0.9093, 0.4502, 0.9093, 0.3009, 0.959, 0.1514, 0.959, 0.3008, 0.9535, 0.3008, 0.9535, 0.1514, 0.9535, 0.1514, 0.9535, 0.3008, 0.9477, 0.3008, 0.9477, 0.1514, 0.6694, 0.9632, 0.6726, 0.9681, 0.6726, 0.974, 0.6694, 0.979, 0.6641, 0.9814, 0.6583, 0.9806, 0.6538, 0.9767, 0.6522, 0.971, 0.6538, 0.9653, 0.6583, 0.9615, 0.6641, 0.9607, 0.9477, 0.1514, 0.9477, 0.3008, 0.9434, 0.3008, 0.9434, 0.1514, 0.9697, 0.5118, 0.9697, 0.6611, 0.9642, 0.6611, 0.9642, 0.5118, 0.6128, 0.9766, 0.6111, 0.971, 0.6128, 0.9653, 0.6172, 0.9615, 0.623, 0.9607, 0.6284, 0.9632, 0.6315, 0.9682, 0.6315, 0.9741, 0.6284, 0.979, 0.623, 0.9814, 0.6172, 0.9805, 0.03624, 0.9632, 0.03624, 0.8385, 0.04191, 0.8386, 0.04191, 0.9633, 0.03057, 0.8385, 0.03057, 0.9635, 0.02662, 0.9635, 0.02662, 0.8385, 0.02662, 0.8385, 0.02662, 0.9635, 0.02092, 0.9635, 0.02092, 0.8385, 0.02092, 0.8385, 0.02092, 0.9635, 0.01528, 0.9635, 0.01528, 0.8385, 0.8018, 0.8128, 0.8018, 0.9378, 0.7968, 0.9378, 0.7968, 0.8128, 0.7968, 0.8128, 0.7968, 0.9378, 0.7909, 0.9378, 0.7909, 0.8128, 0.7909, 0.8128, 0.7909, 0.9378, 0.7859, 0.9378, 0.7859, 0.8128, 0.05983, 0.8385, 0.05983, 0.9635, 0.05418, 0.9635, 0.05418, 0.8385, 0.05418, 0.8385, 0.05418, 0.9635, 0.04849, 0.9635, 0.04849, 0.8385, 0.9275, 0.9425, 0.932, 0.9386, 0.9378, 0.9377, 0.9432, 0.9402, 0.9464, 0.9452, 0.9464, 0.9511, 0.9432, 0.956, 0.9378, 0.9585, 0.932, 0.9577, 0.9275, 0.9538, 0.9258, 0.9481, 0.04849, 0.8385, 0.04849, 0.9635, 0.04454, 0.9635, 0.04454, 0.8385, 0.03057, 0.9633, 0.03057, 0.8386, 0.03624, 0.8385, 0.03624, 0.9632, 0.8644, 0.4913, 0.8688, 0.4875, 0.8747, 0.4866, 0.88, 0.4891, 0.8832, 0.494, 0.8832, 0.4999, 0.88, 0.5049, 0.8747, 0.5074, 0.8688, 0.5065, 0.8644, 0.5027, 0.8627, 0.497, 0.9716, 0.7881, 0.9716, 0.6634, 0.9773, 0.6635, 0.9773, 0.7882, 0.01528, 0.8385, 0.01528, 0.9635, 0.01134, 0.9635, 0.01134, 0.8385, 0.01134, 0.8385, 0.01134, 0.9635, 0.005642, 0.9635, 0.005642, 0.8385, 0.005642, 0.8385, 0.005642, 0.9635, 0.0, 0.9635, 2.154e-09, 0.8385, 0.6587, 0.8149, 0.6587, 0.9399, 0.6537, 0.9399, 0.6537, 0.8149, 0.6537, 0.8149, 0.6537, 0.9399, 0.6478, 0.9399, 0.6478, 0.8149, 0.6478, 0.8149, 0.6478, 0.9399, 0.6428, 0.9399, 0.6428, 0.8149, 0.3047, 0.8369, 0.3047, 0.9619, 0.2991, 0.9619, 0.2991, 0.8369, 0.2991, 0.8369, 0.2991, 0.9619, 0.2934, 0.9619, 0.2934, 0.8369, 0.6285, 0.9424, 0.6316, 0.9474, 0.6316, 0.9533, 0.6285, 0.9582, 0.6231, 0.9607, 0.6172, 0.9598, 0.6128, 0.956, 0.6111, 0.9503, 0.6128, 0.9446, 0.6172, 0.9408, 0.6231, 0.9399, 0.2934, 0.8369, 0.2934, 0.9619, 0.2894, 0.9619, 0.2894, 0.8369, 0.966, 0.7882, 0.966, 0.6635, 0.9716, 0.6634, 0.9716, 0.7881, 0.8661, 0.4784, 0.8644, 0.4728, 0.8661, 0.4671, 0.8705, 0.4632, 0.8764, 0.4624, 0.8818, 0.4649, 0.885, 0.4698, 0.885, 0.4757, 0.8818, 0.4807, 0.8764, 0.4831, 0.8705, 0.4823, 0.9797, 0.1247, 0.9797, 0.0, 0.9853, 0.0001224, 0.9853, 0.1248, 0.121, 0.8385, 0.121, 0.9635, 0.117, 0.9635, 0.117, 0.8385, 0.117, 0.8385, 0.117, 0.9635, 0.1113, 0.9635, 0.1113, 0.8385, 0.1113, 0.8385, 0.1113, 0.9635, 0.1057, 0.9635, 0.1057, 0.8385, 0.44, 0.8119, 0.44, 0.9369, 0.4351, 0.9369, 0.4351, 0.8119, 0.4351, 0.8119, 0.4351, 0.9369, 0.4292, 0.9369, 0.4292, 0.8119, 0.4292, 0.8119, 0.4292, 0.9369, 0.4242, 0.9369, 0.4242, 0.8119, 0.2493, 0.8368, 0.2493, 0.9618, 0.2436, 0.9618, 0.2436, 0.8368, 0.2436, 0.8368, 0.2436, 0.9618, 0.2379, 0.9618, 0.2379, 0.8368, 0.911, 0.487, 0.9093, 0.4813, 0.911, 0.4757, 0.9155, 0.4718, 0.9213, 0.471, 0.9267, 0.4734, 0.9299, 0.4784, 0.9299, 0.4843, 0.9267, 0.4893, 0.9213, 0.4917, 0.9155, 0.4909, 0.2379, 0.8368, 0.2379, 0.9618, 0.234, 0.9618, 0.234, 0.8368, 0.974, 0.1248, 0.974, 0.0001224, 0.9797, 0.0, 0.9797, 0.1247, 0.3877, 0.9456, 0.3894, 0.94, 0.3939, 0.9361, 0.3997, 0.9353, 0.4051, 0.9377, 0.4083, 0.9427, 0.4083, 0.9486, 0.4051, 0.9536, 0.3997, 0.956, 0.3939, 0.9552, 0.3894, 0.9513, 0.976, 0.2761, 0.976, 0.1514, 0.9817, 0.1515, 0.9817, 0.2762, 0.1489, 0.8386, 0.1489, 0.9636, 0.145, 0.9636, 0.145, 0.8386, 0.145, 0.8386, 0.145, 0.9636, 0.1393, 0.9636, 0.1393, 0.8386, 0.1393, 0.8386, 0.1393, 0.9636, 0.1336, 0.9636, 0.1336, 0.8386, 0.8018, 0.9378, 0.8018, 0.8128, 0.8067, 0.8128, 0.8067, 0.9378, 0.8067, 0.9378, 0.8067, 0.8128, 0.8126, 0.8128, 0.8126, 0.9378, 0.8126, 0.9378, 0.8126, 0.8128, 0.8176, 0.8128, 0.8176, 0.9378, 0.1856, 0.8368, 0.1856, 0.9618, 0.1799, 0.9618, 0.1799, 0.8368, 0.1799, 0.8368, 0.1799, 0.9618, 0.1742, 0.9618, 0.1742, 0.8368, 0.6792, 0.9532, 0.676, 0.9582, 0.6706, 0.9607, 0.6648, 0.9598, 0.6603, 0.956, 0.6587, 0.9503, 0.6603, 0.9446, 0.6648, 0.9408, 0.6706, 0.9399, 0.676, 0.9424, 0.6792, 0.9473, 0.1742, 0.8368, 0.1742, 0.9618, 0.1703, 0.9618, 0.1703, 0.8368, 0.9703, 0.2762, 0.9703, 0.1515, 0.976, 0.1514, 0.976, 0.2761, 0.9419, 0.4502, 0.9472, 0.4527, 0.9504, 0.4576, 0.9504, 0.4635, 0.9472, 0.4685, 0.9419, 0.471, 0.936, 0.4701, 0.9316, 0.4662, 0.9299, 0.4606, 0.9316, 0.4549, 0.936, 0.4511, 0.1266, 0.9631, 0.1266, 0.8385, 0.1323, 0.8386, 0.1323, 0.9633, 0.07511, 0.8385, 0.07511, 0.9635, 0.07117, 0.9635, 0.07117, 0.8385, 0.07117, 0.8385, 0.07117, 0.9635, 0.06547, 0.9635, 0.06547, 0.8385, 0.06547, 0.8385, 0.06547, 0.9635, 0.05983, 0.9635, 0.05983, 0.8385, 0.7062, 0.8149, 0.7062, 0.9399, 0.7013, 0.9399, 0.7013, 0.8149, 0.7013, 0.8149, 0.7013, 0.9399, 0.6954, 0.9399, 0.6954, 0.8149, 0.6954, 0.8149, 0.6954, 0.9399, 0.6904, 0.9399, 0.6904, 0.8149, 0.2009, 0.8368, 0.2009, 0.9618, 0.1952, 0.9618, 0.1952, 0.8368, 0.1952, 0.8368, 0.1952, 0.9618, 0.1895, 0.9618, 0.1895, 0.8368, 0.6436, 0.9399, 0.649, 0.9424, 0.6522, 0.9474, 0.6522, 0.9533, 0.649, 0.9582, 0.6436, 0.9607, 0.6378, 0.9598, 0.6333, 0.956, 0.6316, 0.9503, 0.6333, 0.9446, 0.6378, 0.9408, 0.1895, 0.8368, 0.1895, 0.9618, 0.1856, 0.9618, 0.1856, 0.8368, 0.121, 0.9633, 0.121, 0.8386, 0.1266, 0.8385, 0.1266, 0.9631, 0.8541, 0.5074, 0.8483, 0.5065, 0.8438, 0.5027, 0.8421, 0.497, 0.8438, 0.4913, 0.8483, 0.4875, 0.8541, 0.4866, 0.8595, 0.4891, 0.8627, 0.494, 0.8627, 0.4999, 0.8595, 0.5049, 0.9716, 0.7883, 0.9716, 0.913, 0.966, 0.9129, 0.966, 0.7882, 0.1057, 0.8385, 0.1057, 0.9635, 0.1017, 0.9635, 0.1017, 0.8385, 0.1017, 0.8385, 0.1017, 0.9635, 0.09603, 0.9635, 0.09603, 0.8385, 0.09603, 0.8385, 0.09603, 0.9635, 0.09039, 0.9635, 0.09039, 0.8385, 0.8889, 0.9399, 0.8889, 0.8149, 0.8938, 0.8149, 0.8938, 0.9399, 0.8938, 0.9399, 0.8938, 0.8149, 0.8997, 0.8149, 0.8997, 0.9399, 0.8997, 0.9399, 0.8997, 0.8149, 0.9047, 0.8149, 0.9047, 0.9399, 0.2187, 0.8368, 0.2187, 0.9618, 0.2131, 0.9618, 0.2131, 0.8368, 0.2131, 0.8368, 0.2131, 0.9618, 0.2074, 0.9618, 0.2074, 0.8368, 0.9504, 0.4843, 0.9472, 0.4893, 0.9418, 0.4917, 0.936, 0.4909, 0.9315, 0.487, 0.9299, 0.4813, 0.9315, 0.4757, 0.936, 0.4718, 0.9418, 0.471, 0.9472, 0.4734, 0.9504, 0.4784, 0.2074, 0.8368, 0.2074, 0.9618, 0.2034, 0.9618, 0.2034, 0.8368, 0.9773, 0.7882, 0.9773, 0.9129, 0.9716, 0.913, 0.9716, 0.7883, 0.839, 0.9398, 0.8443, 0.9423, 0.8475, 0.9472, 0.8475, 0.9531, 0.8443, 0.9581, 0.839, 0.9606, 0.8331, 0.9597, 0.8287, 0.9559, 0.827, 0.9502, 0.8287, 0.9445, 0.8331, 0.9407, 0.9754, 0.6365, 0.9754, 0.5118, 0.9811, 0.5119, 0.9811, 0.6366, 0.2672, 0.8369, 0.2672, 0.9619, 0.2632, 0.9619, 0.2632, 0.8369, 0.2632, 0.8369, 0.2632, 0.9619, 0.2575, 0.9619, 0.2575, 0.8369, 0.2575, 0.8369, 0.2575, 0.9619, 0.2519, 0.9619, 0.2519, 0.8369, 0.6904, 0.8149, 0.6904, 0.9399, 0.6854, 0.9399, 0.6854, 0.8149, 0.6854, 0.8149, 0.6854, 0.9399, 0.6795, 0.9399, 0.6795, 0.8149, 0.6795, 0.8149, 0.6795, 0.9399, 0.6745, 0.9399, 0.6745, 0.8149, 0.234, 0.8368, 0.234, 0.9618, 0.2284, 0.9618, 0.2284, 0.8368, 0.2284, 0.8368, 0.2284, 0.9618, 0.2227, 0.9618, 0.2227, 0.8368, 0.44, 0.9444, 0.44, 0.9503, 0.4368, 0.9552, 0.4315, 0.9577, 0.4256, 0.9569, 0.4212, 0.953, 0.4195, 0.9473, 0.4212, 0.9416, 0.4256, 0.9378, 0.4315, 0.9369, 0.4368, 0.9394, 0.2227, 0.8368, 0.2227, 0.9618, 0.2187, 0.9618, 0.2187, 0.8368, 0.9697, 0.6366, 0.9697, 0.5119, 0.9754, 0.5118, 0.9754, 0.6365, 0.7979, 0.9378, 0.8033, 0.9403, 0.8065, 0.9452, 0.8065, 0.9511, 0.8033, 0.9561, 0.7979, 0.9586, 0.792, 0.9577, 0.7876, 0.9539, 0.7859, 0.9482, 0.7876, 0.9425, 0.792, 0.9387])
me_cylinder_001.use_remesh_fix_poles = True
me_cylinder_001.use_remesh_preserve_attributes = False
me_cylinder_001.update()
me_cylinder_010 = bpy.data.meshes.new('Cylinder.010')
me_cylinder_010.from_pydata([(0.06965, -0.05411, -0.01467), (0.06965, -0.05411, 0.9771), (0.05859, -0.09176, -0.01467), (0.05859, -0.09176, 0.9771), (0.02894, -0.1175, -0.01467), (0.02894, -0.1175, 0.9771), (-0.009907, -0.1231, -0.01467), (-0.009907, -0.1231, 0.9771), (-0.0456, -0.1067, -0.01467), (-0.0456, -0.1067, 0.9771), (-0.06682, -0.07374, -0.01467), (-0.06682, -0.07374, 0.9771), (-0.06682, -0.03449, -0.01467), (-0.06682, -0.03449, 0.9771), (-0.04561, -0.001481, -0.01467), (-0.04561, -0.001481, 0.9771), (-0.009912, 0.01482, -0.01467), (-0.009912, 0.01482, 0.9771), (0.02893, 0.009239, -0.01467), (0.02893, 0.009239, 0.9771), (0.05859, -0.01646, -0.01467), (0.05859, -0.01646, 0.9771), (0.06968, -0.9088, 0.0568), (0.06965, -0.07864, 0.0568), (0.05862, -0.9088, 0.09445), (0.05859, -0.07864, 0.09445), (0.02896, -0.9088, 0.1201), (0.02893, -0.07864, 0.1201), (-0.009879, -0.9088, 0.1257), (-0.009909, -0.07865, 0.1257), (-0.04557, -0.9088, 0.1094), (-0.04561, -0.07865, 0.1094), (-0.06679, -0.9088, 0.07642), (-0.06682, -0.07865, 0.07642), (-0.06679, -0.9088, 0.03718), (-0.06682, -0.07865, 0.03718), (-0.04557, -0.9088, 0.004164), (-0.04561, -0.07865, 0.004164), (-0.009879, -0.9088, -0.01214), (-0.009909, -0.07865, -0.01214), (0.02896, -0.9088, -0.006553), (0.02893, -0.07864, -0.006553), (0.05862, -0.9088, 0.01915), (0.05859, -0.07864, 0.01915), (0.06968, -0.9311, -0.01467), (0.06968, -0.9311, 0.9771), (0.05862, -0.9688, -0.01467), (0.05862, -0.9688, 0.9771), (0.02897, -0.9945, -0.01467), (0.02897, -0.9945, 0.9771), (-0.009875, -1.0, -0.01467), (-0.009875, -1.0, 0.9771), (-0.04557, -0.9837, -0.01467), (-0.04557, -0.9837, 0.9771), (-0.06679, -0.9507, -0.01467), (-0.06679, -0.9507, 0.9771), (-0.06679, -0.9115, -0.01467), (-0.06679, -0.9115, 0.9771), (-0.04558, -0.8785, -0.01467), (-0.04558, -0.8785, 0.9771), (-0.00988, -0.8622, -0.01467), (-0.00988, -0.8622, 0.9771), (0.02896, -0.8678, -0.01467), (0.02896, -0.8678, 0.9771), (0.05862, -0.8935, -0.01467), (0.05862, -0.8935, 0.9771), (0.06968, -0.9088, 0.1826), (0.06965, -0.07864, 0.1826), (0.05862, -0.9088, 0.2202), (0.05859, -0.07864, 0.2202), (0.02896, -0.9088, 0.2459), (0.02893, -0.07864, 0.2459), (-0.009879, -0.9088, 0.2515), (-0.009909, -0.07865, 0.2515), (-0.04557, -0.9088, 0.2352), (-0.04561, -0.07865, 0.2352), (-0.06679, -0.9088, 0.2022), (-0.06682, -0.07865, 0.2022), (-0.06679, -0.9088, 0.163), (-0.06682, -0.07865, 0.163), (-0.04557, -0.9088, 0.13), (-0.04561, -0.07865, 0.13), (-0.009879, -0.9088, 0.1137), (-0.009909, -0.07865, 0.1137), (0.02896, -0.9088, 0.1192), (0.02893, -0.07864, 0.1192), (0.05862, -0.9088, 0.1449), (0.05859, -0.07864, 0.1449), (0.05859, -0.07864, 0.2134), (0.05862, -0.9088, 0.2134), (0.02893, -0.07864, 0.1877), (0.02896, -0.9088, 0.1877), (-0.009909, -0.07865, 0.1821), (-0.009879, -0.9088, 0.1821), (-0.04561, -0.07865, 0.1984), (-0.04557, -0.9088, 0.1984), (-0.06682, -0.07865, 0.2314), (-0.06679, -0.9088, 0.2314), (-0.06682, -0.07865, 0.2707), (-0.06679, -0.9088, 0.2707), (-0.04561, -0.07865, 0.3037), (-0.04557, -0.9088, 0.3037), (-0.009909, -0.07865, 0.32), (-0.009879, -0.9088, 0.32), (0.02893, -0.07864, 0.3144), (0.02896, -0.9088, 0.3144), (0.05859, -0.07864, 0.2887), (0.05862, -0.9088, 0.2887), (0.06965, -0.07864, 0.2511), (0.06968, -0.9088, 0.2511), (0.06968, -0.9088, 0.6891), (0.06965, -0.07864, 0.6891), (0.05862, -0.9088, 0.7267), (0.05859, -0.07864, 0.7267), (0.02896, -0.9088, 0.7524), (0.02893, -0.07864, 0.7524), (-0.009879, -0.9088, 0.758), (-0.009909, -0.07865, 0.758), (-0.04557, -0.9088, 0.7417), (-0.04561, -0.07865, 0.7417), (-0.06679, -0.9088, 0.7087), (-0.06682, -0.07865, 0.7087), (-0.06679, -0.9088, 0.6694), (-0.06682, -0.07865, 0.6694), (-0.04557, -0.9088, 0.6364), (-0.04561, -0.07865, 0.6364), (-0.009879, -0.9088, 0.6201), (-0.009909, -0.07865, 0.6201), (0.02896, -0.9088, 0.6257), (0.02893, -0.07864, 0.6257), (0.05862, -0.9088, 0.6514), (0.05859, -0.07864, 0.6514), (0.06968, -0.9088, 0.8018), (0.06965, -0.07864, 0.8018), (0.05862, -0.9088, 0.8394), (0.05859, -0.07864, 0.8394), (0.02896, -0.9088, 0.8651), (0.02893, -0.07864, 0.8651), (-0.009879, -0.9088, 0.8707), (-0.009909, -0.07865, 0.8707), (-0.04557, -0.9088, 0.8544), (-0.04561, -0.07865, 0.8544), (-0.06679, -0.9088, 0.8214), (-0.06682, -0.07865, 0.8214), (-0.06679, -0.9088, 0.7821), (-0.06682, -0.07865, 0.7821), (-0.04557, -0.9088, 0.7491), (-0.04561, -0.07865, 0.7491), (-0.009879, -0.9088, 0.7328), (-0.009909, -0.07865, 0.7328), (0.02896, -0.9088, 0.7384), (0.02893, -0.07864, 0.7384), (0.05862, -0.9088, 0.7641), (0.05859, -0.07864, 0.7641), (0.06968, -0.9088, 0.9056), (0.06965, -0.07864, 0.9056), (0.05862, -0.9088, 0.9432), (0.05859, -0.07864, 0.9432), (0.02896, -0.9088, 0.9689), (0.02893, -0.07864, 0.9689), (-0.009879, -0.9088, 0.9745), (-0.009909, -0.07865, 0.9745), (-0.04557, -0.9088, 0.9582), (-0.04561, -0.07865, 0.9582), (-0.06679, -0.9088, 0.9252), (-0.06682, -0.07865, 0.9252), (-0.06679, -0.9088, 0.886), (-0.06682, -0.07865, 0.886), (-0.04557, -0.9088, 0.8529), (-0.04561, -0.07865, 0.8529), (-0.009879, -0.9088, 0.8366), (-0.009909, -0.07865, 0.8366), (0.02896, -0.9088, 0.8422), (0.02893, -0.07864, 0.8422), (0.05862, -0.9088, 0.8679), (0.05859, -0.07864, 0.8679)], [], [(0, 1, 3, 2), (2, 3, 5, 4), (4, 5, 7, 6), (6, 7, 9, 8), (8, 9, 11, 10), (10, 11, 13, 12), (12, 13, 15, 14), (14, 15, 17, 16), (16, 17, 19, 18), (3, 1, 21, 19, 17, 15, 13, 11, 9, 7, 5), (18, 19, 21, 20), (20, 21, 1, 0), (0, 2, 4, 6, 8, 10, 12, 14, 16, 18, 20), (22, 23, 25, 24), (24, 25, 27, 26), (26, 27, 29, 28), (28, 29, 31, 30), (30, 31, 33, 32), (32, 33, 35, 34), (34, 35, 37, 36), (36, 37, 39, 38), (38, 39, 41, 40), (25, 23, 43, 41, 39, 37, 35, 33, 31, 29, 27), (40, 41, 43, 42), (42, 43, 23, 22), (22, 24, 26, 28, 30, 32, 34, 36, 38, 40, 42), (44, 45, 47, 46), (46, 47, 49, 48), (48, 49, 51, 50), (50, 51, 53, 52), (52, 53, 55, 54), (54, 55, 57, 56), (56, 57, 59, 58), (58, 59, 61, 60), (60, 61, 63, 62), (47, 45, 65, 63, 61, 59, 57, 55, 53, 51, 49), (62, 63, 65, 64), (64, 65, 45, 44), (44, 46, 48, 50, 52, 54, 56, 58, 60, 62, 64), (66, 67, 69, 68), (68, 69, 71, 70), (70, 71, 73, 72), (72, 73, 75, 74), (74, 75, 77, 76), (76, 77, 79, 78), (78, 79, 81, 80), (80, 81, 83, 82), (82, 83, 85, 84), (69, 67, 87, 85, 83, 81, 79, 77, 75, 73, 71), (84, 85, 87, 86), (86, 87, 67, 66), (66, 68, 70, 72, 74, 76, 78, 80, 82, 84, 86), (109, 107, 105, 103, 101, 99, 97, 95, 93, 91, 89), (89, 88, 108, 109), (91, 90, 88, 89), (106, 108, 88, 90, 92, 94, 96, 98, 100, 102, 104), (93, 92, 90, 91), (95, 94, 92, 93), (97, 96, 94, 95), (99, 98, 96, 97), (101, 100, 98, 99), (103, 102, 100, 101), (105, 104, 102, 103), (107, 106, 104, 105), (109, 108, 106, 107), (110, 111, 113, 112), (112, 113, 115, 114), (114, 115, 117, 116), (116, 117, 119, 118), (118, 119, 121, 120), (120, 121, 123, 122), (122, 123, 125, 124), (124, 125, 127, 126), (126, 127, 129, 128), (113, 111, 131, 129, 127, 125, 123, 121, 119, 117, 115), (128, 129, 131, 130), (130, 131, 111, 110), (110, 112, 114, 116, 118, 120, 122, 124, 126, 128, 130), (132, 133, 135, 134), (134, 135, 137, 136), (136, 137, 139, 138), (138, 139, 141, 140), (140, 141, 143, 142), (142, 143, 145, 144), (144, 145, 147, 146), (146, 147, 149, 148), (148, 149, 151, 150), (135, 133, 153, 151, 149, 147, 145, 143, 141, 139, 137), (150, 151, 153, 152), (152, 153, 133, 132), (132, 134, 136, 138, 140, 142, 144, 146, 148, 150, 152), (154, 155, 157, 156), (156, 157, 159, 158), (158, 159, 161, 160), (160, 161, 163, 162), (162, 163, 165, 164), (164, 165, 167, 166), (166, 167, 169, 168), (168, 169, 171, 170), (170, 171, 173, 172), (157, 155, 175, 173, 171, 169, 167, 165, 163, 161, 159), (172, 173, 175, 174), (174, 175, 155, 154), (154, 156, 158, 160, 162, 164, 166, 168, 170, 172, 174)])
me_cylinder_010.polygons.foreach_set('use_smooth', [True] * 104)
_uv = me_cylinder_010.uv_layers.new(name='UVMap')
_uv.uv.foreach_set('vector', [0.3512, 0.9613, 0.3512, 0.8119, 0.3567, 0.8119, 0.3567, 0.9613, 0.3722, 0.8119, 0.3722, 0.9613, 0.368, 0.9613, 0.368, 0.8119, 0.368, 0.8119, 0.368, 0.9613, 0.3622, 0.9613, 0.3622, 0.8119, 0.3622, 0.8119, 0.3622, 0.9613, 0.3567, 0.9613, 0.3567, 0.8119, 0.9417, 0.6634, 0.9417, 0.8127, 0.9367, 0.8127, 0.9367, 0.6634, 0.9367, 0.6634, 0.9367, 0.8127, 0.9308, 0.8127, 0.9308, 0.6634, 0.9308, 0.6634, 0.9308, 0.8127, 0.9258, 0.8127, 0.9258, 0.6634, 0.974, 0.0, 0.974, 0.1494, 0.9685, 0.1494, 0.9685, 0.0, 0.9685, 0.0, 0.9685, 0.1494, 0.9627, 0.1494, 0.9627, 0.0, 0.827, 0.971, 0.8286, 0.9653, 0.8331, 0.9614, 0.8389, 0.9606, 0.8443, 0.963, 0.8474, 0.9679, 0.8474, 0.9738, 0.8443, 0.9788, 0.8389, 0.9813, 0.8331, 0.9805, 0.8286, 0.9766, 0.3411, 0.9613, 0.3411, 0.8119, 0.3454, 0.8119, 0.3454, 0.9613, 0.3454, 0.9613, 0.3454, 0.8119, 0.3512, 0.8119, 0.3512, 0.9613, 0.8063, 0.966, 0.8063, 0.9719, 0.8031, 0.9769, 0.7978, 0.9793, 0.792, 0.9785, 0.7876, 0.9746, 0.7859, 0.9689, 0.7876, 0.9632, 0.792, 0.9594, 0.7978, 0.9586, 0.8031, 0.961, 0.9873, 0.2761, 0.9873, 0.1516, 0.993, 0.1514, 0.993, 0.2759, 0.9564, 0.8127, 0.9564, 0.9377, 0.9525, 0.9377, 0.9525, 0.8127, 0.9525, 0.8127, 0.9525, 0.9377, 0.9468, 0.9377, 0.9468, 0.8127, 0.9468, 0.8127, 0.9468, 0.9377, 0.9411, 0.9377, 0.9411, 0.8127, 0.6428, 0.8149, 0.6428, 0.9399, 0.6378, 0.9399, 0.6378, 0.8149, 0.6378, 0.8149, 0.6378, 0.9399, 0.6319, 0.9399, 0.6319, 0.8149, 0.6319, 0.8149, 0.6319, 0.9399, 0.627, 0.9399, 0.627, 0.8149, 0.4565, 0.8151, 0.4565, 0.9401, 0.4508, 0.9401, 0.4508, 0.8151, 0.4508, 0.8151, 0.4508, 0.9401, 0.4451, 0.9401, 0.4451, 0.8151, 0.7203, 0.9532, 0.7171, 0.9582, 0.7117, 0.9607, 0.7059, 0.9598, 0.7014, 0.956, 0.6998, 0.9503, 0.7014, 0.9446, 0.7059, 0.9408, 0.7117, 0.9399, 0.7171, 0.9424, 0.7203, 0.9473, 0.4451, 0.8151, 0.4451, 0.9401, 0.4412, 0.9401, 0.4412, 0.8151, 0.9817, 0.2759, 0.9817, 0.1514, 0.9873, 0.1516, 0.9873, 0.2761, 0.6853, 0.9598, 0.6809, 0.9559, 0.6792, 0.9503, 0.6809, 0.9446, 0.6853, 0.9408, 0.6912, 0.9399, 0.6966, 0.9424, 0.6998, 0.9474, 0.6998, 0.9533, 0.6966, 0.9582, 0.6912, 0.9607, 0.3311, 0.8119, 0.3311, 0.9613, 0.3256, 0.9613, 0.3256, 0.8119, 0.3877, 0.8119, 0.3877, 0.9613, 0.3835, 0.9613, 0.3835, 0.8119, 0.3835, 0.8119, 0.3835, 0.9613, 0.3777, 0.9613, 0.3777, 0.8119, 0.3777, 0.8119, 0.3777, 0.9613, 0.3722, 0.9613, 0.3722, 0.8119, 0.9355, 1.863e-09, 0.9355, 0.1494, 0.9305, 0.1494, 0.9305, 9.313e-10, 0.9305, 9.313e-10, 0.9305, 0.1494, 0.9246, 0.1494, 0.9246, 0.0, 0.9246, 0.0, 0.9246, 0.1494, 0.9196, 0.1494, 0.9196, 0.0, 0.9766, 0.3009, 0.9766, 0.4502, 0.9711, 0.4502, 0.9711, 0.3009, 0.9711, 0.3009, 0.9711, 0.4502, 0.9653, 0.4502, 0.9653, 0.3009, 0.7264, 0.9615, 0.7323, 0.9607, 0.7377, 0.9631, 0.7409, 0.9681, 0.7409, 0.9739, 0.7377, 0.9788, 0.7323, 0.9813, 0.7264, 0.9804, 0.722, 0.9766, 0.7203, 0.9709, 0.722, 0.9653, 0.3411, 0.8119, 0.3411, 0.9613, 0.3368, 0.9613, 0.3368, 0.8119, 0.3368, 0.8119, 0.3368, 0.9613, 0.3311, 0.9613, 0.3311, 0.8119, 0.6996, 0.9681, 0.6996, 0.974, 0.6965, 0.979, 0.6911, 0.9814, 0.6853, 0.9805, 0.6809, 0.9767, 0.6792, 0.971, 0.6809, 0.9653, 0.6853, 0.9615, 0.6911, 0.9607, 0.6965, 0.9631, 0.983, 0.9128, 0.983, 0.7883, 0.9887, 0.7882, 0.9887, 0.9127, 0.4718, 0.8151, 0.4718, 0.9401, 0.4678, 0.9401, 0.4678, 0.8151, 0.4678, 0.8151, 0.4678, 0.9401, 0.4621, 0.9401, 0.4621, 0.8151, 0.4621, 0.8151, 0.4621, 0.9401, 0.4565, 0.9401, 0.4565, 0.8151, 0.8428, 0.8148, 0.8428, 0.9398, 0.8379, 0.9398, 0.8379, 0.8148, 0.8379, 0.8148, 0.8379, 0.9398, 0.832, 0.9398, 0.832, 0.8148, 0.832, 0.8148, 0.832, 0.9398, 0.827, 0.9398, 0.827, 0.8148, 0.6018, 0.815, 0.6018, 0.94, 0.5962, 0.94, 0.5962, 0.815, 0.5962, 0.815, 0.5962, 0.94, 0.5905, 0.94, 0.5905, 0.815, 0.5793, 0.9448, 0.5837, 0.9409, 0.5896, 0.94, 0.595, 0.9425, 0.5981, 0.9474, 0.5981, 0.9533, 0.595, 0.9583, 0.5896, 0.9608, 0.5837, 0.9599, 0.5793, 0.9561, 0.5776, 0.9504, 0.5905, 0.815, 0.5905, 0.94, 0.5865, 0.94, 0.5865, 0.815, 0.9773, 0.9127, 0.9773, 0.7882, 0.983, 0.7883, 0.983, 0.9128, 0.5566, 0.9448, 0.561, 0.9409, 0.5669, 0.94, 0.5723, 0.9425, 0.5754, 0.9474, 0.5754, 0.9534, 0.5723, 0.9583, 0.5669, 0.9608, 0.561, 0.96, 0.5566, 0.9561, 0.5549, 0.9504, 0.4617, 0.9534, 0.4585, 0.9584, 0.4531, 0.9608, 0.4473, 0.96, 0.4428, 0.9561, 0.4412, 0.9505, 0.4428, 0.9448, 0.4473, 0.9409, 0.4531, 0.9401, 0.4585, 0.9425, 0.4617, 0.9475, 0.9811, 0.6363, 0.9811, 0.5118, 0.9867, 0.5119, 0.9867, 0.6364, 0.5663, 0.815, 0.5663, 0.94, 0.5623, 0.94, 0.5623, 0.815, 0.722, 0.9446, 0.7264, 0.9408, 0.7323, 0.9399, 0.7377, 0.9424, 0.7408, 0.9473, 0.7408, 0.9532, 0.7377, 0.9582, 0.7323, 0.9607, 0.7264, 0.9598, 0.722, 0.956, 0.7203, 0.9503, 0.572, 0.815, 0.572, 0.94, 0.5663, 0.94, 0.5663, 0.815, 0.5776, 0.815, 0.5776, 0.94, 0.572, 0.94, 0.572, 0.815, 0.7379, 0.1515, 0.7379, 0.2766, 0.7329, 0.2766, 0.7329, 0.1515, 0.7438, 0.1515, 0.7438, 0.2766, 0.7379, 0.2766, 0.7379, 0.1515, 0.7488, 0.1515, 0.7488, 0.2766, 0.7438, 0.2766, 0.7438, 0.1515, 0.4774, 0.8151, 0.4774, 0.9401, 0.4718, 0.9401, 0.4718, 0.8151, 0.4831, 0.8151, 0.4831, 0.9401, 0.4774, 0.9401, 0.4774, 0.8151, 0.4871, 0.8151, 0.4871, 0.9401, 0.4831, 0.9401, 0.4831, 0.8151, 0.9867, 0.6364, 0.9867, 0.5119, 0.9924, 0.5118, 0.9924, 0.6363, 0.983, 0.6634, 0.983, 0.7879, 0.9773, 0.788, 0.9773, 0.6635, 0.5049, 0.8151, 0.5049, 0.9401, 0.501, 0.9401, 0.501, 0.8151, 0.501, 0.8151, 0.501, 0.9401, 0.4953, 0.9401, 0.4953, 0.8151, 0.4953, 0.8151, 0.4953, 0.9401, 0.4896, 0.9401, 0.4896, 0.8151, 0.7221, 0.8149, 0.7221, 0.9399, 0.7171, 0.9399, 0.7171, 0.8149, 0.7171, 0.8149, 0.7171, 0.9399, 0.7112, 0.9399, 0.7112, 0.8149, 0.7112, 0.8149, 0.7112, 0.9399, 0.7062, 0.9399, 0.7062, 0.8149, 0.5598, 0.815, 0.5598, 0.94, 0.5541, 0.94, 0.5541, 0.815, 0.5541, 0.815, 0.5541, 0.94, 0.5484, 0.94, 0.5484, 0.815, 0.9669, 0.9511, 0.9637, 0.956, 0.9583, 0.9585, 0.9525, 0.9577, 0.948, 0.9538, 0.9464, 0.9481, 0.948, 0.9425, 0.9525, 0.9386, 0.9583, 0.9377, 0.9637, 0.9402, 0.9669, 0.9452, 0.5484, 0.815, 0.5484, 0.94, 0.5445, 0.94, 0.5445, 0.815, 0.9887, 0.6635, 0.9887, 0.788, 0.983, 0.7879, 0.983, 0.6634, 0.5139, 0.9504, 0.5155, 0.9447, 0.52, 0.9409, 0.5258, 0.94, 0.5312, 0.9425, 0.5344, 0.9475, 0.5344, 0.9534, 0.5312, 0.9583, 0.5258, 0.9608, 0.52, 0.96, 0.5155, 0.9561, 0.991, 0.0, 0.991, 0.1245, 0.9853, 0.1247, 0.9853, 0.0001504, 0.1703, 0.8368, 0.1703, 0.9618, 0.1663, 0.9618, 0.1663, 0.8368, 0.1663, 0.8368, 0.1663, 0.9618, 0.1606, 0.9618, 0.1606, 0.8368, 0.1606, 0.8368, 0.1606, 0.9618, 0.155, 0.9618, 0.155, 0.8368, 0.8698, 0.9377, 0.8698, 0.8127, 0.8748, 0.8127, 0.8748, 0.9377, 0.8748, 0.9377, 0.8748, 0.8127, 0.8807, 0.8127, 0.8807, 0.9377, 0.8807, 0.9377, 0.8807, 0.8127, 0.8857, 0.8127, 0.8857, 0.9377, 0.5445, 0.815, 0.5445, 0.94, 0.5388, 0.94, 0.5388, 0.815, 0.5388, 0.815, 0.5388, 0.94, 0.5331, 0.94, 0.5331, 0.815, 0.3997, 0.956, 0.4051, 0.9585, 0.4083, 0.9635, 0.4083, 0.9694, 0.4051, 0.9743, 0.3997, 0.9768, 0.3939, 0.9759, 0.3894, 0.972, 0.3877, 0.9664, 0.3894, 0.9607, 0.3939, 0.9568, 0.5331, 0.815, 0.5331, 0.94, 0.5292, 0.94, 0.5292, 0.815, 0.9967, 0.0001504, 0.9967, 0.1247, 0.991, 0.1245, 0.991, 0.0, 0.4678, 0.96, 0.4634, 0.9561, 0.4617, 0.9504, 0.4634, 0.9448, 0.4678, 0.9409, 0.4737, 0.9401, 0.4791, 0.9425, 0.4823, 0.9475, 0.4823, 0.9534, 0.4791, 0.9584, 0.4737, 0.9608, 0.9937, 0.4255, 0.9937, 0.301, 0.9993, 0.3009, 0.9993, 0.4254, 0.9411, 0.8127, 0.9411, 0.9377, 0.9372, 0.9377, 0.9372, 0.8127, 0.9372, 0.8127, 0.9372, 0.9377, 0.9315, 0.9377, 0.9315, 0.8127, 0.9315, 0.8127, 0.9315, 0.9377, 0.9258, 0.9377, 0.9258, 0.8127, 0.6745, 0.8149, 0.6745, 0.9399, 0.6696, 0.9399, 0.6696, 0.8149, 0.6696, 0.8149, 0.6696, 0.9399, 0.6636, 0.9399, 0.6636, 0.8149, 0.6636, 0.8149, 0.6636, 0.9399, 0.6587, 0.9399, 0.6587, 0.8149, 0.5292, 0.815, 0.5292, 0.94, 0.5235, 0.94, 0.5235, 0.815, 0.5235, 0.815, 0.5235, 0.94, 0.5178, 0.94, 0.5178, 0.815, 0.5044, 0.9584, 0.4991, 0.9608, 0.4932, 0.96, 0.4888, 0.9561, 0.4871, 0.9504, 0.4888, 0.9448, 0.4932, 0.9409, 0.4991, 0.9401, 0.5044, 0.9425, 0.5076, 0.9475, 0.5076, 0.9534, 0.5178, 0.815, 0.5178, 0.94, 0.5139, 0.94, 0.5139, 0.815, 0.988, 0.4254, 0.988, 0.3009, 0.9937, 0.301, 0.9937, 0.4255, 0.5405, 0.9409, 0.5463, 0.94, 0.5517, 0.9425, 0.5549, 0.9474, 0.5549, 0.9533, 0.5517, 0.9583, 0.5463, 0.9608, 0.5405, 0.9599, 0.536, 0.9561, 0.5344, 0.9504, 0.536, 0.9448])
me_cylinder_010.use_remesh_fix_poles = True
me_cylinder_010.use_remesh_preserve_attributes = False
me_cylinder_010.update()
me_cylinder_011 = bpy.data.meshes.new('Cylinder.011')
me_cylinder_011.from_pydata([(0.06965, -0.05411, -0.01467), (0.06965, -0.05411, 0.9771), (0.05859, -0.09176, -0.01467), (0.05859, -0.09176, 0.9771), (0.02894, -0.1175, -0.01467), (0.02894, -0.1175, 0.9771), (-0.009907, -0.1231, -0.01467), (-0.009907, -0.1231, 0.9771), (-0.0456, -0.1067, -0.01467), (-0.0456, -0.1067, 0.9771), (-0.06682, -0.07374, -0.01467), (-0.06682, -0.07374, 0.9771), (-0.06682, -0.03449, -0.01467), (-0.06682, -0.03449, 0.9771), (-0.04561, -0.001481, -0.01467), (-0.04561, -0.001481, 0.9771), (-0.009912, 0.01482, -0.01467), (-0.009912, 0.01482, 0.9771), (0.02893, 0.009239, -0.01467), (0.02893, 0.009239, 0.9771), (0.05859, -0.01646, -0.01467), (0.05859, -0.01646, 0.9771), (0.06968, -0.9311, -0.01467), (0.06968, -0.9311, 0.9771), (0.05862, -0.9688, -0.01467), (0.05862, -0.9688, 0.9771), (0.02897, -0.9945, -0.01467), (0.02897, -0.9945, 0.9771), (-0.009875, -1.0, -0.01467), (-0.009875, -1.0, 0.9771), (-0.04557, -0.9837, -0.01467), (-0.04557, -0.9837, 0.9771), (-0.06679, -0.9507, -0.01467), (-0.06679, -0.9507, 0.9771), (-0.06679, -0.9115, -0.01467), (-0.06679, -0.9115, 0.9771), (-0.04558, -0.8785, -0.01467), (-0.04558, -0.8785, 0.9771), (-0.00988, -0.8622, -0.01467), (-0.00988, -0.8622, 0.9771), (0.02896, -0.8678, -0.01467), (0.02896, -0.8678, 0.9771), (0.05862, -0.8935, -0.01467), (0.05862, -0.8935, 0.9771), (0.06968, -0.9088, 0.9056), (0.06965, -0.07864, 0.9056), (0.05862, -0.9088, 0.9432), (0.05859, -0.07864, 0.9432), (0.02896, -0.9088, 0.9689), (0.02893, -0.07864, 0.9689), (-0.009879, -0.9088, 0.9745), (-0.009909, -0.07865, 0.9745), (-0.04557, -0.9088, 0.9582), (-0.04561, -0.07865, 0.9582), (-0.06679, -0.9088, 0.9252), (-0.06682, -0.07865, 0.9252), (-0.06679, -0.9088, 0.886), (-0.06682, -0.07865, 0.886), (-0.04557, -0.9088, 0.8529), (-0.04561, -0.07865, 0.8529), (-0.009879, -0.9088, 0.8366), (-0.009909, -0.07865, 0.8366), (0.02896, -0.9088, 0.8422), (0.02893, -0.07864, 0.8422), (0.05862, -0.9088, 0.8679), (0.05859, -0.07864, 0.8679)], [], [(0, 1, 3, 2), (2, 3, 5, 4), (4, 5, 7, 6), (6, 7, 9, 8), (8, 9, 11, 10), (10, 11, 13, 12), (12, 13, 15, 14), (14, 15, 17, 16), (16, 17, 19, 18), (3, 1, 21, 19, 17, 15, 13, 11, 9, 7, 5), (18, 19, 21, 20), (20, 21, 1, 0), (0, 2, 4, 6, 8, 10, 12, 14, 16, 18, 20), (22, 23, 25, 24), (24, 25, 27, 26), (26, 27, 29, 28), (28, 29, 31, 30), (30, 31, 33, 32), (32, 33, 35, 34), (34, 35, 37, 36), (36, 37, 39, 38), (38, 39, 41, 40), (25, 23, 43, 41, 39, 37, 35, 33, 31, 29, 27), (40, 41, 43, 42), (42, 43, 23, 22), (22, 24, 26, 28, 30, 32, 34, 36, 38, 40, 42), (44, 45, 47, 46), (46, 47, 49, 48), (48, 49, 51, 50), (50, 51, 53, 52), (52, 53, 55, 54), (54, 55, 57, 56), (56, 57, 59, 58), (58, 59, 61, 60), (60, 61, 63, 62), (47, 45, 65, 63, 61, 59, 57, 55, 53, 51, 49), (62, 63, 65, 64), (64, 65, 45, 44), (44, 46, 48, 50, 52, 54, 56, 58, 60, 62, 64)])
me_cylinder_011.polygons.foreach_set('use_smooth', [True] * 39)
_uv = me_cylinder_011.uv_layers.new(name='UVMap')
_uv.uv.foreach_set('vector', [0.9462, 0.3009, 0.9462, 0.4502, 0.941, 0.4502, 0.941, 0.3009, 0.9513, 0.0, 0.9513, 0.1494, 0.9464, 0.1494, 0.9464, 0.0, 0.9464, 0.0, 0.9464, 0.1494, 0.9405, 0.1494, 0.9405, 0.0, 0.9405, 0.0, 0.9405, 0.1494, 0.9355, 0.1494, 0.9355, 0.0, 0.9428, 0.5118, 0.9428, 0.6611, 0.9379, 0.6611, 0.9379, 0.5118, 0.9379, 0.5118, 0.9379, 0.6611, 0.932, 0.6611, 0.932, 0.5118, 0.932, 0.5118, 0.932, 0.6611, 0.927, 0.6611, 0.927, 0.5118, 0.9627, 0.0, 0.9627, 0.1494, 0.9571, 0.1494, 0.9571, 0.0, 0.9571, 0.0, 0.9571, 0.1494, 0.9513, 0.1494, 0.9513, 0.0, 0.4212, 0.9624, 0.4256, 0.9585, 0.4315, 0.9577, 0.4369, 0.9601, 0.4401, 0.9651, 0.4401, 0.971, 0.4369, 0.976, 0.4315, 0.9784, 0.4256, 0.9776, 0.4212, 0.9737, 0.4195, 0.9681, 0.9569, 0.3009, 0.9569, 0.4502, 0.9521, 0.4502, 0.9521, 0.3009, 0.9521, 0.3009, 0.9521, 0.4502, 0.9462, 0.4502, 0.9462, 0.3009, 0.9626, 0.9369, 0.9581, 0.933, 0.9564, 0.9274, 0.9581, 0.9217, 0.9626, 0.9179, 0.9684, 0.917, 0.9738, 0.9195, 0.977, 0.9245, 0.977, 0.9304, 0.9738, 0.9353, 0.9684, 0.9377, 0.9469, 0.6634, 0.9469, 0.8127, 0.9417, 0.8127, 0.9417, 0.6634, 0.9434, 0.1514, 0.9434, 0.3008, 0.9385, 0.3008, 0.9385, 0.1514, 0.9385, 0.1514, 0.9385, 0.3008, 0.9326, 0.3008, 0.9326, 0.1514, 0.9326, 0.1514, 0.9326, 0.3008, 0.9276, 0.3008, 0.9276, 0.1514, 0.9276, 0.1514, 0.9276, 0.3008, 0.9226, 0.3008, 0.9226, 0.1514, 0.9226, 0.1514, 0.9226, 0.3008, 0.9167, 0.3008, 0.9167, 0.1514, 0.9167, 0.1514, 0.9167, 0.3008, 0.9117, 0.3008, 0.9117, 0.1514, 0.3078, 0.6854, 0.3078, 0.8348, 0.3021, 0.8348, 0.3021, 0.6854, 0.3021, 0.6854, 0.3021, 0.8348, 0.2964, 0.8348, 0.2964, 0.6854, 0.9463, 0.9659, 0.9463, 0.9718, 0.9431, 0.9768, 0.9378, 0.9793, 0.9319, 0.9784, 0.9275, 0.9746, 0.9258, 0.9689, 0.9275, 0.9632, 0.9319, 0.9593, 0.9378, 0.9585, 0.9431, 0.9609, 0.9575, 0.6634, 0.9575, 0.8127, 0.9528, 0.8127, 0.9528, 0.6634, 0.9528, 0.6634, 0.9528, 0.8127, 0.9469, 0.8127, 0.9469, 0.6634, 0.9525, 0.9593, 0.9584, 0.9585, 0.9637, 0.9609, 0.9669, 0.9659, 0.9669, 0.9718, 0.9637, 0.9768, 0.9584, 0.9792, 0.9525, 0.9784, 0.948, 0.9745, 0.9464, 0.9689, 0.948, 0.9632, 0.9943, 0.786, 0.9943, 0.6637, 1.0, 0.6634, 1.0, 0.7856, 0.7534, 0.8149, 0.7534, 0.9399, 0.7493, 0.9399, 0.7493, 0.8149, 0.7493, 0.8149, 0.7493, 0.9399, 0.7435, 0.9399, 0.7435, 0.8149, 0.7435, 0.8149, 0.7435, 0.9399, 0.7379, 0.9399, 0.7379, 0.8149, 0.7379, 0.8149, 0.7379, 0.9399, 0.733, 0.9399, 0.733, 0.8149, 0.733, 0.8149, 0.733, 0.9399, 0.7271, 0.9399, 0.7271, 0.8149, 0.7271, 0.8149, 0.7271, 0.9399, 0.7221, 0.9399, 0.7221, 0.8149, 0.8648, 0.815, 0.8648, 0.94, 0.8592, 0.94, 0.8592, 0.815, 0.8592, 0.815, 0.8592, 0.94, 0.8534, 0.94, 0.8534, 0.815, 0.8668, 0.9746, 0.8651, 0.9689, 0.8668, 0.9632, 0.8712, 0.9593, 0.877, 0.9585, 0.8824, 0.961, 0.8855, 0.9659, 0.8855, 0.9718, 0.8824, 0.9768, 0.877, 0.9793, 0.8712, 0.9784, 0.8534, 0.815, 0.8534, 0.94, 0.8493, 0.94, 0.8493, 0.815, 0.9887, 0.7856, 0.9887, 0.6634, 0.9943, 0.6637, 0.9943, 0.786, 0.8976, 0.9585, 0.903, 0.961, 0.9062, 0.9659, 0.9062, 0.9718, 0.903, 0.9767, 0.8976, 0.9791, 0.8918, 0.9783, 0.8873, 0.9744, 0.8857, 0.9688, 0.8873, 0.9632, 0.8918, 0.9593])
me_cylinder_011.use_remesh_fix_poles = True
me_cylinder_011.use_remesh_preserve_attributes = False
me_cylinder_011.update()
me_cube_011 = bpy.data.meshes.new('Cube.011')
me_cube_011.from_pydata([(-1.014, 0.9798, 0.986), (-0.9774, -0.01137, 1.022), (-1.014, -0.01137, 0.986), (-0.9774, 0.9798, 1.022), (0.01377, -0.01137, 0.03132), (-0.4876, -0.01137, 0.5258), (0.01377, 0.9798, 0.03132), (-0.4876, 0.9798, 0.5258), (-0.524, 0.9798, 0.4893), (-0.02271, 0.9798, -0.00516), (-0.02271, -0.01137, -0.00516), (-0.524, -0.01137, 0.4893), (-0.8854, 0.9028, -0.0003997), (-0.8854, 0.9028, 0.9914), (-0.8965, 0.8652, -0.0003997), (-0.8965, 0.8652, 0.9914), (-0.9262, 0.8395, -0.0003997), (-0.9262, 0.8395, 0.9914), (-0.965, 0.8339, -0.0003997), (-0.965, 0.8339, 0.9914), (-1.001, 0.8502, -0.0003997), (-1.001, 0.8502, 0.9914), (-1.022, 0.8832, -0.0003997), (-1.022, 0.8832, 0.9914), (-1.022, 0.9224, -0.0003997), (-1.022, 0.9224, 0.9914), (-1.001, 0.9555, -0.0003997), (-1.001, 0.9555, 0.9914), (-0.965, 0.9718, -0.0003997), (-0.965, 0.9718, 0.9914), (-0.9262, 0.9662, -0.0003997), (-0.9262, 0.9662, 0.9914), (-0.8965, 0.9405, -0.0003997), (-0.8965, 0.9405, 0.9914), (-0.8854, 0.05218, -0.0003997), (-0.8854, 0.05218, 0.9914), (-0.8965, 0.01453, -0.0003997), (-0.8965, 0.01453, 0.9914), (-0.9262, -0.01117, -0.0003997), (-0.9262, -0.01117, 0.9914), (-0.965, -0.01676, -0.0003997), (-0.965, -0.01676, 0.9914), (-1.001, -0.0004576, -0.0003997), (-1.001, -0.0004576, 0.9914), (-1.022, 0.03255, -0.0003997), (-1.022, 0.03255, 0.9914), (-1.022, 0.0718, -0.0003997), (-1.022, 0.0718, 0.9914), (-1.001, 0.1048, -0.0003997), (-1.001, 0.1048, 0.9914), (-0.965, 0.1211, -0.0003997), (-0.965, 0.1211, 0.9914), (-0.9262, 0.1155, -0.0003997), (-0.9262, 0.1155, 0.9914), (-0.8965, 0.08983, -0.0003997), (-0.8965, 0.08983, 0.9914)], [], [(6, 7, 5, 4), (9, 10, 11, 8), (7, 3, 1, 5), (8, 11, 2, 0), (1, 2, 11, 5), (5, 11, 10, 4), (4, 10, 9, 6), (7, 8, 0, 3), (3, 0, 2, 1), (6, 9, 8, 7), (12, 13, 15, 14), (14, 15, 17, 16), (16, 17, 19, 18), (18, 19, 21, 20), (20, 21, 23, 22), (22, 23, 25, 24), (24, 25, 27, 26), (26, 27, 29, 28), (28, 29, 31, 30), (15, 13, 33, 31, 29, 27, 25, 23, 21, 19, 17), (30, 31, 33, 32), (32, 33, 13, 12), (12, 14, 16, 18, 20, 22, 24, 26, 28, 30, 32), (34, 35, 37, 36), (36, 37, 39, 38), (38, 39, 41, 40), (40, 41, 43, 42), (42, 43, 45, 44), (44, 45, 47, 46), (46, 47, 49, 48), (48, 49, 51, 50), (50, 51, 53, 52), (37, 35, 55, 53, 51, 49, 47, 45, 43, 41, 39), (52, 53, 55, 54), (54, 55, 35, 34), (34, 36, 38, 40, 42, 44, 46, 48, 50, 52, 54)])
me_cube_011.polygons.foreach_set('use_smooth', [True] * 36)
_uv = me_cube_011.uv_layers.new(name='UVMap')
_uv.uv.foreach_set('vector', [0.4592, 0.3009, 0.4592, 0.4069, 0.6085, 0.4069, 0.6085, 0.3009, 0.4592, 0.3009, 0.31, 0.3009, 0.31, 0.4069, 0.4592, 0.4069, 0.4592, 0.4069, 0.4592, 0.512, 0.6085, 0.512, 0.6085, 0.4069, 0.4592, 0.4069, 0.31, 0.4069, 0.31, 0.512, 0.4592, 0.512, 0.966, 0.6634, 0.9582, 0.6634, 0.9575, 0.7682, 0.9652, 0.7682, 0.9652, 0.7682, 0.9575, 0.7682, 0.9582, 0.874, 0.966, 0.874, 0.7781, 0.8956, 0.7859, 0.8956, 0.7859, 0.7464, 0.7781, 0.7464, 0.9646, 0.4067, 0.9569, 0.4067, 0.9576, 0.5115, 0.9653, 0.5115, 0.8176, 0.9621, 0.8254, 0.9621, 0.8254, 0.8128, 0.8176, 0.8128, 0.9653, 0.3009, 0.9576, 0.3009, 0.9569, 0.4067, 0.9646, 0.4067, 0.9943, 0.786, 0.9943, 0.8916, 0.9887, 0.8928, 0.9887, 0.7872, 0.8557, 0.1514, 0.8557, 0.3008, 0.8516, 0.3008, 0.8516, 0.1514, 0.8516, 0.1514, 0.8516, 0.3008, 0.8459, 0.3008, 0.8459, 0.1514, 0.8459, 0.1514, 0.8459, 0.3008, 0.8403, 0.3008, 0.8403, 0.1514, 0.8403, 0.1514, 0.8403, 0.3008, 0.8366, 0.3008, 0.8366, 0.1514, 0.1484, 0.641, 0.1484, 0.5354, 0.1543, 0.5354, 0.1543, 0.641, 0.8748, 0.1514, 0.8748, 0.3008, 0.8711, 0.3008, 0.8711, 0.1514, 0.8711, 0.1514, 0.8711, 0.3008, 0.8655, 0.3008, 0.8655, 0.1514, 0.8655, 0.1514, 0.8655, 0.3008, 0.8598, 0.3008, 0.8598, 0.1514, 0.8618, 0.9431, 0.8641, 0.9484, 0.8641, 0.9542, 0.8618, 0.9587, 0.8579, 0.9603, 0.8537, 0.9587, 0.8505, 0.9543, 0.8493, 0.9485, 0.8505, 0.9432, 0.8537, 0.94, 0.8579, 0.94, 0.8598, 0.1514, 0.8598, 0.3008, 0.8557, 0.3008, 0.8557, 0.1514, 1.0, 0.7872, 1.0, 0.8928, 0.9943, 0.8916, 0.9943, 0.786, 0.7477, 0.2884, 0.7455, 0.2937, 0.7416, 0.2969, 0.7374, 0.2969, 0.7341, 0.2937, 0.7329, 0.2884, 0.7341, 0.2826, 0.7373, 0.2782, 0.7415, 0.2766, 0.7454, 0.2782, 0.7477, 0.2826, 0.9943, 0.8928, 0.9943, 0.9984, 0.9887, 0.9996, 0.9887, 0.8939, 0.8889, 0.6634, 0.8889, 0.8127, 0.8848, 0.8127, 0.8848, 0.6634, 0.8848, 0.6634, 0.8848, 0.8127, 0.879, 0.8127, 0.879, 0.6634, 0.879, 0.6634, 0.879, 0.8127, 0.8734, 0.8127, 0.8734, 0.6634, 0.8734, 0.6634, 0.8734, 0.8127, 0.8698, 0.8127, 0.8698, 0.6634, 0.3034, 0.6394, 0.3034, 0.5338, 0.3093, 0.5338, 0.3093, 0.6394, 0.8366, 0.1514, 0.8366, 0.3008, 0.833, 0.3008, 0.833, 0.1514, 0.833, 0.1514, 0.833, 0.3008, 0.8274, 0.3008, 0.8274, 0.1514, 0.8274, 0.1514, 0.8274, 0.3008, 0.8217, 0.3008, 0.8217, 0.1514, 0.7534, 0.9431, 0.7557, 0.9484, 0.7557, 0.9542, 0.7534, 0.9586, 0.7495, 0.9603, 0.7453, 0.9586, 0.742, 0.9542, 0.7408, 0.9484, 0.742, 0.9431, 0.7453, 0.9399, 0.7495, 0.9399, 0.8217, 0.1514, 0.8217, 0.3008, 0.8176, 0.3008, 0.8176, 0.1514, 1.0, 0.8939, 1.0, 0.9996, 0.9943, 0.9984, 0.9943, 0.8928, 0.6603, 0.5008, 0.658, 0.5061, 0.6542, 0.5093, 0.6499, 0.5093, 0.6467, 0.5061, 0.6455, 0.5008, 0.6467, 0.495, 0.6499, 0.4906, 0.6541, 0.4889, 0.658, 0.4906, 0.6603, 0.495])
me_cube_011.use_remesh_fix_poles = True
me_cube_011.use_remesh_preserve_attributes = False
me_cube_011.update()

# ---- objects
ob_large_platform = bpy.data.objects.new('Large Platform', me_cube_001)
ob_doorway = bpy.data.objects.new('Doorway', me_cube_002)
ob_wall = bpy.data.objects.new('wall', me_cube_004)
ob_window = bpy.data.objects.new('Window', me_cube_005)
ob_small_platform = bpy.data.objects.new('Small Platform', me_cube_006)
ob_roof_wall = bpy.data.objects.new('Roof Wall', me_cube_009)
ob_roof = bpy.data.objects.new('Roof', me_cube_010)
ob_log_wall = bpy.data.objects.new('Log Wall', me_cylinder_001)
ob_log_wall_001 = bpy.data.objects.new('Log Wall.001', me_cylinder_010)
ob_log_doorway = bpy.data.objects.new('Log Doorway', me_cylinder_011)
ob_ramp = bpy.data.objects.new('Ramp', me_cube_011)

# ---- transforms, parenting, visibility, modifiers, constraints
ob_large_platform.location = (0.0, 0.0, 0.0)
ob_doorway.location = (3.725e-09, 1.002, 0.1204)
ob_wall.location = (3.725e-09, 0.0, 0.1114)
ob_window.location = (-0.9997, 0.005532, 0.1041)
ob_small_platform.location = (-1.992, 0.0, 0.0)
ob_roof_wall.location = (3.725e-09, 0.0, 1.113)
ob_roof.location = (0.0, -0.0001386, 1.106)
ob_log_wall.location = (-2.98, 0.02921, 0.1012)
_m = ob_log_wall.modifiers.new('Auto Smooth', 'NODES')
_m.node_group = ng_auto_smooth
_gi = [s.identifier for s in ng_auto_smooth.interface.items_tree if s.item_type == 'SOCKET' and s.in_out == 'INPUT']
_m[_gi[1]] = 1.342  # Angle
ob_log_wall_001.location = (-2.924, 0.986, 0.09723)
_m = ob_log_wall_001.modifiers.new('Auto Smooth', 'NODES')
_m.node_group = ng_auto_smooth
_gi = [s.identifier for s in ng_auto_smooth.interface.items_tree if s.item_type == 'SOCKET' and s.in_out == 'INPUT']
_m[_gi[1]] = 1.564  # Angle
ob_log_doorway.location = (-2.924, 1.978, 0.09723)
_m = ob_log_doorway.modifiers.new('Auto Smooth', 'NODES')
_m.node_group = ng_auto_smooth
_gi = [s.identifier for s in ng_auto_smooth.interface.items_tree if s.item_type == 'SOCKET' and s.in_out == 'INPUT']
_m[_gi[1]] = 1.564  # Angle
ob_ramp.location = (-0.9874, -0.004839, 0.09815)
_m = ob_ramp.modifiers.new('Auto Smooth', 'NODES')
_m.node_group = ng_auto_smooth
_gi = [s.identifier for s in ng_auto_smooth.interface.items_tree if s.item_type == 'SOCKET' and s.in_out == 'INPUT']
_m[_gi[1]] = 1.473  # Angle

# ---- collection membership
col_collection.objects.link(ob_large_platform)
col_collection.objects.link(ob_doorway)
col_collection.objects.link(ob_wall)
col_collection.objects.link(ob_window)
col_collection.objects.link(ob_small_platform)
col_collection.objects.link(ob_roof_wall)
col_collection.objects.link(ob_roof)
col_collection.objects.link(ob_log_wall)
col_collection.objects.link(ob_log_wall_001)
col_collection.objects.link(ob_log_doorway)
col_collection.objects.link(ob_ramp)

# ---- scene / render settings (as saved in the file)
scene.frame_start = 1; scene.frame_end = 250; scene.frame_set(1)
scene.render.engine = 'BLENDER_EEVEE_NEXT'
scene.cycles.sampling_pattern = 'TABULATED_SOBOL'
scene.cycles.use_light_tree = False
scene.view_settings.view_transform = 'Filmic'
bpy.context.view_layer.update()

# ---- added for rendering (the .blend has no active camera and no usable light): camera, sun
cam_auto = bpy.data.cameras.new('AutoCamera')
cam_auto.lens = 50.0
cam_auto.sensor_width = 36.0
cam_auto.clip_end = 1000.0
ob_auto_camera = bpy.data.objects.new('AutoCamera', cam_auto)
scene.collection.objects.link(ob_auto_camera)
ob_auto_camera.location = (2.49146, -3.80236, 4.26504)
ob_auto_camera.rotation_euler = (1.09748, -7.21219e-08, 0.694738)
scene.camera = ob_auto_camera
light_auto_sun = bpy.data.lights.new('AutoSun', 'SUN')
light_auto_sun.energy = 3.0
light_auto_sun.angle = 0.0523599
ob_auto_sun = bpy.data.objects.new('AutoSun', light_auto_sun)
scene.collection.objects.link(ob_auto_sun)
ob_auto_sun.rotation_euler = (0.872665, 0.174533, 0.523599)
bpy.context.view_layer.update()
